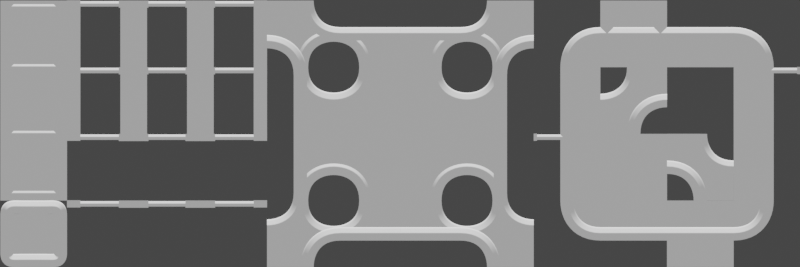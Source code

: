 # Source: wall_bg_tiles.blend  (saved by Blender 3.3.6; exported with 4.5.12 LTS)
import bpy
from mathutils import Matrix  # noqa: F401  (used for matrix-valued properties, if any)

bpy.ops.wm.read_factory_settings(use_empty=True)
scene = bpy.context.scene
scene.name = 'Scene'

# ---- collections
col_collection = bpy.data.collections.new('Collection'); scene.collection.children.link(col_collection)
col_collection_2 = bpy.data.collections.new('Collection 2'); scene.collection.children.link(col_collection_2)
col_collection_2_001 = bpy.data.collections.new('Collection 2.001'); scene.collection.children.link(col_collection_2_001)

# ---- images (referenced by path relative to the original .blend; pixels are not part of the script)
import os
ASSET_DIR = os.environ.get("B2B_ASSET_DIR", "")  # directory of the original .blend (textures are referenced by path, not embedded)
HERE = os.path.dirname(os.path.abspath(__file__))  # packed textures are extracted next to this script under _unpacked/

def load_image(name, relpath, width, height, colorspace="sRGB"):
    """Load a texture the original file referenced (path relative to the .blend, or extracted next to this script)."""
    p = next((c for c in (os.path.join(HERE, relpath), os.path.join(ASSET_DIR, relpath)) if relpath and os.path.exists(c)), "")
    if p:
        img = bpy.data.images.load(p, check_existing=True)
        img.name = name
    else:  # same state as the original file: an image datablock whose file is absent (Cycles renders it pink)
        img = bpy.data.images.new(name, width, height)
        img.source = "FILE"
        img.filepath = "//" + (relpath or name)
    img.colorspace_settings.name = colorspace
    return img
img_uv_grid = load_image('uv GRID', '', 1024, 1024, 'sRGB')

# ---- materials (node trees are filled in below, after node groups)
mat_color_grid = bpy.data.materials.new('Color grid')
mat_color_grid.use_transparent_shadow = False

# ---- material node trees
mat_color_grid.use_nodes = True; mat_color_grid.node_tree.nodes.clear()
_N = mat_color_grid.node_tree.nodes; _L = mat_color_grid.node_tree.links
n0 = _N.new('ShaderNodeOutputMaterial'); n0.name = 'Material Output'; n0.location = (640, 300)
n1 = _N.new('ShaderNodeEmission'); n1.name = 'Emission'; n1.location = (376, 231)
n2 = _N.new('ShaderNodeTexImage'); n2.name = 'Image Texture'; n2.location = (-1015, 19)
n2.image = img_uv_grid
n3 = _N.new('ShaderNodeNewGeometry'); n3.name = 'Geometry.001'; n3.location = (-377, -145)
n3.hide = True
n4 = _N.new('ShaderNodeNormal'); n4.name = 'Normal.001'; n4.location = (-351, -188)
n4.hide = True
n5 = _N.new('ShaderNodeNewGeometry'); n5.name = 'Geometry'; n5.location = (-436, 90)
n5.hide = True
n6 = _N.new('ShaderNodeNormal'); n6.name = 'Normal'; n6.location = (-424, 36)
n6.hide = True
n7 = _N.new('ShaderNodeMix'); n7.name = 'Mix'; n7.location = (-63, 161)
n7.data_type = 'RGBA'
n7.blend_type = 'LINEAR_LIGHT'
n7.inputs[7].default_value = (1.0, 1.0, 1.0, 1.0)
n8 = _N.new('ShaderNodeMix'); n8.name = 'Mix.001'; n8.location = (-170, -31)
n8.data_type = 'RGBA'
n8.inputs[6].default_value = (0.0, 0.0, 0.0, 1.0)
n8.inputs[7].default_value = (0.5257, 0.5257, 0.5257, 1.0)
n9 = _N.new('ShaderNodeMix'); n9.name = 'Mix.002'; n9.location = (157, 227)
n9.data_type = 'RGBA'
n9.blend_type = 'LIGHTEN'
n9.inputs[0].default_value = 1.0
n9.inputs[7].default_value = (0.3573, 0.3573, 0.3573, 1.0)
_L.new(n1.outputs[0], n0.inputs[0])
_L.new(n5.outputs[1], n6.inputs[0])
_L.new(n3.outputs[1], n4.inputs[0])
_L.new(n6.outputs[1], n7.inputs[0])
_L.new(n4.outputs[1], n8.inputs[0])
_L.new(n8.outputs[2], n7.inputs[6])
_L.new(n9.outputs[2], n1.inputs[0])
_L.new(n7.outputs[2], n9.inputs[6])
n0.is_active_output = True

# ---- world
world_world = bpy.data.worlds.new('World'); scene.world = world_world
world_world.use_nodes = True; world_world.node_tree.nodes.clear()
_N = world_world.node_tree.nodes; _L = world_world.node_tree.links
n0 = _N.new('ShaderNodeOutputWorld'); n0.name = 'World Output'; n0.location = (300, 300)
n1 = _N.new('ShaderNodeBackground'); n1.name = 'Background'; n1.location = (10, 300)
n1.inputs[0].default_value = (0.05088, 0.05088, 0.05088, 1.0)
_L.new(n1.outputs[0], n0.inputs[0])
n0.is_active_output = True
world_world.color = (0.05088, 0.05088, 0.05088)
world_world.use_sun_shadow = False
world_world.sun_shadow_jitter_overblur = 0.0

# ---- cameras
cam_camera = bpy.data.cameras.new('Camera')
cam_camera.type = 'ORTHO'
cam_camera.ortho_scale = 24.0

# ---- meshes
me_plane = bpy.data.meshes.new('Plane')
me_plane.from_pydata([(9.256e-30, -2.118e-22, 0.0), (-8.742e-08, 2.0, 0.0), (8.742e-08, 3.821e-15, 2.0), (0.0, 2.0, 2.0)], [], [(0, 1, 3, 2)])
_uv = me_plane.uv_layers.new(name='UVMap')
_uv.uv.foreach_set('vector', [0.0, 0.0, 1.0, 0.0, 1.0, 1.0, 0.0, 1.0])
me_plane.update()
me_plane_004 = bpy.data.meshes.new('Plane.004')
me_plane_004.from_pydata([(2.0, 0.0, 0.0), (2.0, -2.0, 0.0), (2.0, 0.0, 2.0), (2.0, -2.0, 2.0)], [], [(0, 1, 3, 2)])
_uv = me_plane_004.uv_layers.new(name='UVMap')
_uv.uv.foreach_set('vector', [0.0, 0.0, 1.0, 0.0, 1.0, 1.0, 0.0, 1.0])
me_plane_004.update()
me_plane_005 = bpy.data.meshes.new('Plane.005')
me_plane_005.from_pydata([(2.0, 0.0, 0.0), (2.0, -2.0, 0.0), (2.0, 0.0, 2.0), (2.0, -2.0, 2.0)], [], [(0, 1, 3, 2)])
_uv = me_plane_005.uv_layers.new(name='UVMap')
_uv.uv.foreach_set('vector', [0.0, 0.0, 1.0, 0.0, 1.0, 1.0, 0.0, 1.0])
me_plane_005.update()
me_plane_008 = bpy.data.meshes.new('Plane.008')
me_plane_008.from_pydata([(2.0, 0.0, 0.0), (2.0, -2.0, 0.0), (2.0, 0.0, 2.0), (2.0, -2.0, 2.0), (2.0, 2.0, 0.0), (2.0, 2.0, 2.0), (2.0, 0.0, -2.0), (2.0, -2.0, -2.0), (2.0, 2.0, -2.0), (2.0, 4.0, 0.0), (2.0, 6.0, 0.0), (2.0, 4.0, 2.0), (2.0, 6.0, 2.0), (2.0, 4.0, -2.0), (2.0, 6.0, -2.0), (2.0, 0.0, -4.0), (2.0, -2.0, -4.0), (2.0, 0.0, -6.0), (2.0, -2.0, -6.0), (2.0, 2.0, -4.0), (2.0, 2.0, -6.0), (2.0, 4.0, -4.0), (2.0, 6.0, -4.0), (2.0, 4.0, -6.0), (2.0, 6.0, -6.0)], [], [(0, 1, 3, 2), (0, 2, 5, 4), (0, 6, 7, 1), (0, 4, 8, 6), (9, 11, 12, 10), (9, 4, 5, 11), (9, 10, 14, 13), (15, 17, 18, 16), (15, 19, 20, 17), (15, 16, 7, 6), (15, 6, 8, 19), (21, 22, 24, 23), (21, 23, 20, 19), (21, 13, 14, 22), (21, 19, 8, 13)])
_uv = me_plane_008.uv_layers.new(name='UVMap')
_uv.uv.foreach_set('vector', [0.0, 0.0, 1.0, 0.0, 1.0, 1.0, 0.0, 1.0, 0.0, 0.0, 0.0, 1.0, 1.0, 1.0, 1.0, 0.0, 0.0, 0.0, 0.0, 1.0, 1.0, 1.0, 1.0, 0.0, 0.0, 0.0, 1.0, 0.0, 1.0, 1.0, 0.0, 1.0, 0.0, 0.0, 0.0, 1.0, 1.0, 1.0, 1.0, 0.0, 0.0, 0.0, 1.0, 0.0, 1.0, 1.0, 0.0, 1.0, 0.0, 0.0, 1.0, 0.0, 1.0, 1.0, 0.0, 1.0, 0.0, 0.0, 0.0, 1.0, 1.0, 1.0, 1.0, 0.0, 0.0, 0.0, 1.0, 0.0, 1.0, 1.0, 0.0, 1.0, 0.0, 0.0, 1.0, 0.0, 1.0, 1.0, 0.0, 1.0, 0.0, 0.0, 0.0, 1.0, 1.0, 1.0, 1.0, 0.0, 0.0, 0.0, 1.0, 0.0, 1.0, 1.0, 0.0, 1.0, 0.0, 0.0, 0.0, 1.0, 1.0, 1.0, 1.0, 0.0, 0.0, 0.0, 0.0, 1.0, 1.0, 1.0, 1.0, 0.0, 0.0, 0.0, 1.0, 0.0, 1.0, 1.0, 0.0, 1.0])
me_plane_008.update()
me_cube_001 = bpy.data.meshes.new('Cube.001')
me_cube_001.from_pydata([(0.8, -2.0, 0.0), (0.8, -2.0, 0.216), (0.8, -1.595, 0.0), (0.8, -1.595, 0.216), (1.2, -2.0, 0.0), (1.2, -2.0, 0.216), (1.2, -1.595, 0.0), (1.2, -1.595, 0.216)], [], [(0, 1, 3, 2), (2, 3, 7, 6), (6, 7, 5, 4), (4, 5, 1, 0), (2, 6, 4, 0), (7, 3, 1, 5)])
_uv = me_cube_001.uv_layers.new(name='UVMap')
_uv.uv.foreach_set('vector', [0.375, 0.0, 0.625, 0.0, 0.625, 0.25, 0.375, 0.25, 0.375, 0.25, 0.625, 0.25, 0.625, 0.5, 0.375, 0.5, 0.375, 0.5, 0.625, 0.5, 0.625, 0.75, 0.375, 0.75, 0.375, 0.75, 0.625, 0.75, 0.625, 1.0, 0.375, 1.0, 0.125, 0.5, 0.375, 0.5, 0.375, 0.75, 0.125, 0.75, 0.625, 0.5, 0.875, 0.5, 0.875, 0.75, 0.625, 0.75])
me_cube_001.update()
me_cube_002 = bpy.data.meshes.new('Cube.002')
me_cube_002.from_pydata([(0.8, -2.2, 0.0), (0.8, -2.2, 0.216), (0.8, -1.795, 0.0), (0.8, -1.795, 0.216), (1.2, -2.2, 0.0), (1.2, -2.2, 0.216), (1.2, -1.795, 0.0), (1.2, -1.795, 0.216)], [], [(0, 1, 3, 2), (2, 3, 7, 6), (6, 7, 5, 4), (4, 5, 1, 0), (2, 6, 4, 0), (7, 3, 1, 5)])
_uv = me_cube_002.uv_layers.new(name='UVMap')
_uv.uv.foreach_set('vector', [0.375, 0.0, 0.625, 0.0, 0.625, 0.25, 0.375, 0.25, 0.375, 0.25, 0.625, 0.25, 0.625, 0.5, 0.375, 0.5, 0.375, 0.5, 0.625, 0.5, 0.625, 0.75, 0.375, 0.75, 0.375, 0.75, 0.625, 0.75, 0.625, 1.0, 0.375, 1.0, 0.125, 0.5, 0.375, 0.5, 0.375, 0.75, 0.125, 0.75, 0.625, 0.5, 0.875, 0.5, 0.875, 0.75, 0.625, 0.75])
me_cube_002.update()
me_cube_003 = bpy.data.meshes.new('Cube.003')
me_cube_003.from_pydata([(0.8, -2.0, 0.0), (0.8, -2.0, 0.216), (0.8, -1.595, 0.0), (0.8, -1.595, 0.216), (1.2, -2.0, 0.0), (1.2, -2.0, 0.216), (1.2, -1.595, 0.0), (1.2, -1.595, 0.216)], [], [(0, 1, 3, 2), (2, 3, 7, 6), (6, 7, 5, 4), (4, 5, 1, 0), (2, 6, 4, 0), (7, 3, 1, 5)])
_uv = me_cube_003.uv_layers.new(name='UVMap')
_uv.uv.foreach_set('vector', [0.375, 0.0, 0.625, 0.0, 0.625, 0.25, 0.375, 0.25, 0.375, 0.25, 0.625, 0.25, 0.625, 0.5, 0.375, 0.5, 0.375, 0.5, 0.625, 0.5, 0.625, 0.75, 0.375, 0.75, 0.375, 0.75, 0.625, 0.75, 0.625, 1.0, 0.375, 1.0, 0.125, 0.5, 0.375, 0.5, 0.375, 0.75, 0.125, 0.75, 0.625, 0.5, 0.875, 0.5, 0.875, 0.75, 0.625, 0.75])
me_cube_003.update()
me_cube_004 = bpy.data.meshes.new('Cube.004')
me_cube_004.from_pydata([(0.8, -2.0, 0.0), (0.8, -2.0, 0.216), (0.8, -1.595, 0.0), (0.8, -1.595, 0.216), (1.2, -2.0, 0.0), (1.2, -2.0, 0.216), (1.2, -1.595, 0.0), (1.2, -1.595, 0.216)], [], [(0, 1, 3, 2), (2, 3, 7, 6), (6, 7, 5, 4), (4, 5, 1, 0), (2, 6, 4, 0), (7, 3, 1, 5)])
_uv = me_cube_004.uv_layers.new(name='UVMap')
_uv.uv.foreach_set('vector', [0.375, 0.0, 0.625, 0.0, 0.625, 0.25, 0.375, 0.25, 0.375, 0.25, 0.625, 0.25, 0.625, 0.5, 0.375, 0.5, 0.375, 0.5, 0.625, 0.5, 0.625, 0.75, 0.375, 0.75, 0.375, 0.75, 0.625, 0.75, 0.625, 1.0, 0.375, 1.0, 0.125, 0.5, 0.375, 0.5, 0.375, 0.75, 0.125, 0.75, 0.625, 0.5, 0.875, 0.5, 0.875, 0.75, 0.625, 0.75])
me_cube_004.update()
me_cube_005 = bpy.data.meshes.new('Cube.005')
me_cube_005.from_pydata([(0.8, -2.0, 0.0), (0.8, -2.0, 0.216), (0.8, -1.595, 0.0), (0.8, -1.595, 0.216), (1.2, -2.0, 0.0), (1.2, -2.0, 0.216), (1.2, -1.595, 0.0), (1.2, -1.595, 0.216)], [], [(0, 1, 3, 2), (2, 3, 7, 6), (6, 7, 5, 4), (4, 5, 1, 0), (2, 6, 4, 0), (7, 3, 1, 5)])
_uv = me_cube_005.uv_layers.new(name='UVMap')
_uv.uv.foreach_set('vector', [0.375, 0.0, 0.625, 0.0, 0.625, 0.25, 0.375, 0.25, 0.375, 0.25, 0.625, 0.25, 0.625, 0.5, 0.375, 0.5, 0.375, 0.5, 0.625, 0.5, 0.625, 0.75, 0.375, 0.75, 0.375, 0.75, 0.625, 0.75, 0.625, 1.0, 0.375, 1.0, 0.125, 0.5, 0.375, 0.5, 0.375, 0.75, 0.125, 0.75, 0.625, 0.5, 0.875, 0.5, 0.875, 0.75, 0.625, 0.75])
me_cube_005.update()
me_cube_006 = bpy.data.meshes.new('Cube.006')
me_cube_006.from_pydata([(0.8, -2.0, 0.0), (0.8, -2.0, 0.216), (0.8, -1.595, 0.0), (0.8, -1.595, 0.216), (1.2, -2.0, 0.0), (1.2, -2.0, 0.216), (1.2, -1.595, 0.0), (1.2, -1.595, 0.216)], [], [(0, 1, 3, 2), (2, 3, 7, 6), (6, 7, 5, 4), (4, 5, 1, 0), (2, 6, 4, 0), (7, 3, 1, 5)])
_uv = me_cube_006.uv_layers.new(name='UVMap')
_uv.uv.foreach_set('vector', [0.375, 0.0, 0.625, 0.0, 0.625, 0.25, 0.375, 0.25, 0.375, 0.25, 0.625, 0.25, 0.625, 0.5, 0.375, 0.5, 0.375, 0.5, 0.625, 0.5, 0.625, 0.75, 0.375, 0.75, 0.375, 0.75, 0.625, 0.75, 0.625, 1.0, 0.375, 1.0, 0.125, 0.5, 0.375, 0.5, 0.375, 0.75, 0.125, 0.75, 0.625, 0.5, 0.875, 0.5, 0.875, 0.75, 0.625, 0.75])
me_cube_006.update()
me_cube_007 = bpy.data.meshes.new('Cube.007')
me_cube_007.from_pydata([(0.8, -2.0, 0.0), (0.8, -2.0, 0.216), (0.8, -1.595, 0.0), (0.8, -1.595, 0.216), (1.2, -2.0, 0.0), (1.2, -2.0, 0.216), (1.2, -1.595, 0.0), (1.2, -1.595, 0.216)], [], [(0, 1, 3, 2), (2, 3, 7, 6), (6, 7, 5, 4), (4, 5, 1, 0), (2, 6, 4, 0), (7, 3, 1, 5)])
_uv = me_cube_007.uv_layers.new(name='UVMap')
_uv.uv.foreach_set('vector', [0.375, 0.0, 0.625, 0.0, 0.625, 0.25, 0.375, 0.25, 0.375, 0.25, 0.625, 0.25, 0.625, 0.5, 0.375, 0.5, 0.375, 0.5, 0.625, 0.5, 0.625, 0.75, 0.375, 0.75, 0.375, 0.75, 0.625, 0.75, 0.625, 1.0, 0.375, 1.0, 0.125, 0.5, 0.375, 0.5, 0.375, 0.75, 0.125, 0.75, 0.625, 0.5, 0.875, 0.5, 0.875, 0.75, 0.625, 0.75])
me_cube_007.update()
me_cube_008 = bpy.data.meshes.new('Cube.008')
me_cube_008.from_pydata([(0.8, -3.0, -0.008), (0.8, -3.0, 0.208), (0.8, -2.8, 0.0), (0.8, -2.8, 0.216), (1.2, -3.0, -0.008), (1.2, -3.0, 0.208), (1.2, -2.8, 0.0), (1.2, -2.8, 0.216)], [], [(0, 1, 3, 2), (2, 3, 7, 6), (6, 7, 5, 4), (4, 5, 1, 0), (2, 6, 4, 0), (7, 3, 1, 5)])
_uv = me_cube_008.uv_layers.new(name='UVMap')
_uv.uv.foreach_set('vector', [0.375, 0.0, 0.625, 0.0, 0.625, 0.25, 0.375, 0.25, 0.375, 0.25, 0.625, 0.25, 0.625, 0.5, 0.375, 0.5, 0.375, 0.5, 0.625, 0.5, 0.625, 0.75, 0.375, 0.75, 0.375, 0.75, 0.625, 0.75, 0.625, 1.0, 0.375, 1.0, 0.125, 0.5, 0.375, 0.5, 0.375, 0.75, 0.125, 0.75, 0.625, 0.5, 0.875, 0.5, 0.875, 0.75, 0.625, 0.75])
me_cube_008.update()
me_plane_002 = bpy.data.meshes.new('Plane.002')
me_plane_002.from_pydata([(9.256e-30, -2.118e-22, 0.0), (-8.742e-08, 2.0, 0.0), (8.742e-08, 3.821e-15, 2.0), (0.0, 2.0, 2.0)], [], [(0, 1, 3, 2)])
_uv = me_plane_002.uv_layers.new(name='UVMap')
_uv.uv.foreach_set('vector', [0.0, 0.0, 1.0, 0.0, 1.0, 1.0, 0.0, 1.0])
me_plane_002.update()
me_plane_003 = bpy.data.meshes.new('Plane.003')
me_plane_003.from_pydata([(0.9972, 0.4, 0.4), (0.9972, 1.6, 0.4), (0.9972, 0.4, 1.6), (0.9972, 1.6, 1.6), (1.003, 0.4993, 1.501), (1.003, 0.4993, 0.4993), (1.003, 1.501, 0.4993), (1.003, 1.501, 1.501)], [], [(5, 6, 7, 4), (5, 4, 2, 0), (6, 5, 0, 1), (7, 6, 1, 3), (4, 7, 3, 2)])
_uv = me_plane_003.uv_layers.new(name='UVMap')
_uv.uv.foreach_set('vector', [0.08277, 0.08277, 0.9172, 0.08277, 0.9172, 0.9172, 0.08277, 0.9172, 0.08277, 0.08277, 0.08277, 0.9172, 0.0, 1.0, 0.0, 0.0, 0.9172, 0.08277, 0.08277, 0.08277, 0.0, 0.0, 1.0, 0.0, 0.9172, 0.9172, 0.9172, 0.08277, 1.0, 0.0, 1.0, 1.0, 0.08277, 0.9172, 0.9172, 0.9172, 1.0, 1.0, 0.0, 1.0])
me_plane_003.update()
me_plane_010 = bpy.data.meshes.new('Plane.010')
me_plane_010.from_pydata([(2.0, 0.0, 0.0), (2.0, -2.0, 0.0), (2.0, 0.0, 2.0), (2.0, -2.0, 2.0)], [], [(0, 1, 3, 2)])
_uv = me_plane_010.uv_layers.new(name='UVMap')
_uv.uv.foreach_set('vector', [0.0, 0.0, 1.0, 0.0, 1.0, 1.0, 0.0, 1.0])
me_plane_010.update()
me_plane_012 = bpy.data.meshes.new('Plane.012')
me_plane_012.from_pydata([(2.0, 0.0, 0.0), (2.0, 2.0, 0.0), (2.0, 0.0, -2.0), (2.0, 2.0, -2.0), (2.0, 4.0, 0.0), (2.0, 4.0, -2.0), (2.0, 0.0, -4.0), (2.0, 2.0, -4.0), (2.0, 4.0, -4.0), (2.0, 0.0, -5.0), (2.0, 2.0, -5.0), (2.0, 4.0, -5.0), (2.0, 5.0, 0.0), (2.0, 5.0, -2.0), (2.0, 5.0, -4.0), (2.0, 4.679, -4.679), (2.0, -1.0, 0.0), (2.0, -1.0, -2.0), (2.0, -1.0, -4.0), (2.0, -0.6794, -4.679), (2.0, 0.0, 1.0), (2.0, 2.0, 1.0), (2.0, 4.0, 1.0), (2.0, 4.679, 0.6794), (2.0, -0.6794, 0.6794), (2.0, 3.6, -3.0), (2.0, 3.0, -2.4), (2.0, 3.999, -2.998), (2.0, 2.999, -1.998), (2.0, 2.4, -3.0), (2.0, 3.0, -3.6), (2.0, 1.999, -2.998), (2.0, 2.999, -3.998), (2.0, 3.999, -3.998), (2.0, 1.999, -1.998), (2.0, 0.0, -2.0), (2.0, 2.0, 0.0), (2.0, 2.0, -1.0), (2.0, 1.0, -2.0), (2.0, 1.6, -1.0), (2.0, 1.02, -1.59), (2.0, 0.0, -1.0), (2.0, 1.0, 0.0), (2.0, 0.4, -1.0), (2.0, 1.0, -0.4), (2.0, 1.3, -0.7), (2.0, 0.7, -1.3), (2.0, 3.3, -3.3), (2.0, 2.7, -2.7), (2.0, 2.475, -2.925), (2.0, 2.55, -2.85), (2.0, 2.625, -2.775), (2.0, 3.225, -3.375), (2.0, 3.15, -3.45), (2.0, 3.075, -3.525), (2.0, 3.249, -3.998), (2.0, 3.499, -3.998), (2.0, 3.749, -3.998), (2.0, 1.999, -2.248), (2.0, 1.999, -2.498), (2.0, 1.999, -2.748), (2.0, 3.525, -3.075), (2.0, 3.45, -3.15), (2.0, 3.375, -3.225), (2.0, 2.775, -2.625), (2.0, 2.85, -2.55), (2.0, 2.925, -2.475), (2.0, 3.999, -3.748), (2.0, 3.999, -3.498), (2.0, 3.999, -3.248), (2.0, 2.749, -1.998), (2.0, 2.499, -1.998), (2.0, 2.249, -1.998), (2.0, 3.0, -2.32), (2.0, 3.0, -2.239), (2.0, 3.0, -2.159), (2.0, 2.999, -2.079), (2.0, 2.079, -2.999), (2.0, 2.159, -2.999), (2.0, 2.24, -2.999), (2.0, 2.32, -3.0), (2.0, 2.56, -2.56), (2.0, 2.42, -2.419), (2.0, 2.28, -2.279), (2.0, 2.139, -2.139), (2.0, 2.5, -2.67), (2.0, 2.375, -2.564), (2.0, 2.25, -2.459), (2.0, 2.124, -2.354), (2.0, 2.44, -2.78), (2.0, 2.33, -2.709), (2.0, 2.22, -2.639), (2.0, 2.109, -2.569), (2.0, 2.38, -2.89), (2.0, 2.285, -2.854), (2.0, 2.189, -2.819), (2.0, 2.094, -2.784), (2.0, 2.89, -2.38), (2.0, 2.855, -2.284), (2.0, 2.819, -2.189), (2.0, 2.784, -2.094), (2.0, 2.78, -2.44), (2.0, 2.71, -2.329), (2.0, 2.64, -2.219), (2.0, 2.569, -2.109), (2.0, 2.67, -2.5), (2.0, 2.565, -2.374), (2.0, 2.46, -2.249), (2.0, 2.354, -2.124), (2.0, 4.75, 0.0), (2.0, 4.5, 0.0), (2.0, 4.25, 0.0), (2.0, 4.75, -4.0), (2.0, 4.5, -4.0), (2.0, 4.25, -4.0), (2.0, 4.51, -4.76), (2.0, 4.34, -4.84), (2.0, 4.17, -4.92), (2.0, 4.25, -2.0), (2.0, 4.5, -2.0), (2.0, 4.75, -2.0), (2.0, 4.17, 0.9198), (2.0, 4.34, 0.8397), (2.0, 4.51, 0.7595), (2.0, 2.0, 0.75), (2.0, 2.0, 0.5), (2.0, 2.0, 0.25), (2.0, 4.76, 0.5095), (2.0, 4.84, 0.3397), (2.0, 4.92, 0.1698), (2.0, 0.0, 0.25), (2.0, 0.0, 0.5), (2.0, 0.0, 0.75), (2.0, 4.0, 0.25), (2.0, 4.0, 0.5), (2.0, 4.0, 0.75), (2.0, -0.9198, 0.1698), (2.0, -0.8397, 0.3397), (2.0, -0.7595, 0.5095), (2.0, 4.19, 0.6899), (2.0, 4.21, 0.4599), (2.0, 4.23, 0.23), (2.0, 4.38, 0.6298), (2.0, 4.42, 0.4198), (2.0, 4.46, 0.2099), (2.0, 4.57, 0.5696), (2.0, 4.63, 0.3798), (2.0, 4.69, 0.1899)], [], [(36, 45, 44, 42), (6, 2, 3, 7), (8, 11, 10, 7), (6, 7, 10, 9), (112, 14, 15, 115), (112, 120, 13, 14), (109, 12, 13, 120), (6, 9, 19, 18), (6, 18, 17, 2), (0, 2, 17, 16), (132, 138, 24, 20), (145, 123, 23, 127), (135, 124, 21, 22), (132, 20, 21, 124), (108, 84, 34, 72), (54, 30, 29, 49), (69, 61, 25, 27), (45, 39, 40, 46), (43, 46, 35, 41), (44, 45, 46, 43), (45, 36, 37, 39), (35, 46, 40, 38), (63, 47, 48, 64), (54, 55, 32, 30), (93, 49, 29, 80), (81, 48, 51, 85), (85, 51, 50, 89), (89, 50, 49, 93), (47, 33, 57, 52), (52, 57, 56, 53), (53, 56, 55, 54), (47, 52, 51, 48), (52, 53, 50, 51), (53, 54, 49, 50), (25, 61, 66, 26), (61, 62, 65, 66), (62, 63, 64, 65), (33, 47, 63, 67), (67, 63, 62, 68), (68, 62, 61, 69), (76, 100, 70, 28), (100, 104, 71, 70), (104, 108, 72, 71), (65, 64, 105, 101), (101, 105, 106, 102), (102, 106, 107, 103), (103, 107, 108, 104), (66, 65, 101, 97), (97, 101, 102, 98), (98, 102, 103, 99), (99, 103, 104, 100), (26, 66, 97, 73), (73, 97, 98, 74), (74, 98, 99, 75), (75, 99, 100, 76), (59, 92, 96, 60), (92, 91, 95, 96), (91, 90, 94, 95), (90, 89, 93, 94), (58, 88, 92, 59), (88, 87, 91, 92), (87, 86, 90, 91), (86, 85, 89, 90), (34, 84, 88, 58), (84, 83, 87, 88), (83, 82, 86, 87), (82, 81, 85, 86), (60, 96, 77, 31), (96, 95, 78, 77), (95, 94, 79, 78), (94, 93, 80, 79), (64, 48, 81, 105), (105, 81, 82, 106), (106, 82, 83, 107), (107, 83, 84, 108), (135, 22, 121, 139), (139, 121, 122, 142), (142, 122, 123, 145), (4, 111, 118, 5), (111, 110, 119, 118), (110, 109, 120, 119), (8, 5, 118, 114), (114, 118, 119, 113), (113, 119, 120, 112), (8, 114, 117, 11), (114, 113, 116, 117), (113, 112, 115, 116), (110, 144, 147, 109), (144, 143, 146, 147), (143, 142, 145, 146), (111, 141, 144, 110), (141, 140, 143, 144), (140, 139, 142, 143), (4, 133, 141, 111), (133, 134, 140, 141), (134, 135, 139, 140), (0, 130, 126, 1), (130, 131, 125, 126), (131, 132, 124, 125), (4, 1, 126, 133), (133, 126, 125, 134), (134, 125, 124, 135), (109, 147, 129, 12), (147, 146, 128, 129), (146, 145, 127, 128), (0, 16, 136, 130), (130, 136, 137, 131), (131, 137, 138, 132)])
_uv = me_plane_012.uv_layers.new(name='UVMap')
_uv.uv.foreach_set('vector', [1.0, 1.0, 0.65, 0.65, 0.5, 0.8, 0.5, 1.0, 0.0, 0.0, 0.0, 1.0, 1.0, 1.0, 1.0, 0.0, 1.0, 1.0, 1.0, 0.5, 0.0, 0.5, 0.0, 1.0, 0.0, 1.0, 1.0, 1.0, 1.0, 0.5, 0.0, 0.5, 0.375, 1.0, 0.5, 1.0, 0.5, 0.5, 0.375, 0.5, 0.375, 0.0, 0.375, 1.0, 0.5, 1.0, 0.5, 0.0, 0.375, 0.0, 0.5, 0.0, 0.5, 1.0, 0.375, 1.0, 0.5, 0.5, 0.5, 1.0, 1.0, 1.0, 1.0, 0.5, 1.0, 0.0, 0.5, 0.0, 0.5, 1.0, 1.0, 1.0, 1.0, 1.0, 1.0, -4.657e-10, 0.5, -4.657e-10, 0.5, 1.0, 1.0, 0.375, 0.5, 0.375, 0.5, 0.5, 1.0, 0.5, 0.375, 0.375, 0.375, 0.5, 0.5, 0.5, 0.5, 0.375, 0.0, 0.375, 1.0, 0.375, 1.0, 0.5, 0.0, 0.5, 0.0, 0.375, 0.0, 0.5, 1.0, 0.5, 1.0, 0.375, 0.1776, 0.9373, 0.07008, 0.9298, 0.0, 1.0, 0.125, 1.0, 0.5379, 0.2367, 0.5004, 0.1992, 0.2004, 0.4992, 0.2379, 0.5367, 1.0, 0.375, 0.7629, 0.4617, 0.8004, 0.4992, 1.0, 0.5, 0.65, 0.65, 0.8, 0.5, 0.51, 0.205, 0.35, 0.35, 0.2, 0.5, 0.35, 0.35, 0.0, 0.0, 0.0, 0.5, 0.5, 0.8, 0.65, 0.65, 0.35, 0.35, 0.2, 0.5, 0.65, 0.65, 1.0, 1.0, 1.0, 0.5, 0.8, 0.5, 0.0, 0.0, 0.35, 0.35, 0.51, 0.205, 0.5, 0.0, 0.6879, 0.3867, 0.6504, 0.3492, 0.3504, 0.6492, 0.3879, 0.6867, 0.5379, 0.2367, 0.625, 0.0, 0.5, 0.0, 0.5004, 0.1992, 0.1903, 0.5543, 0.2379, 0.5367, 0.2004, 0.4992, 0.1603, 0.4993, 0.2803, 0.7193, 0.3504, 0.6492, 0.3129, 0.6117, 0.2503, 0.6643, 0.2503, 0.6643, 0.3129, 0.6117, 0.2754, 0.5742, 0.2203, 0.6093, 0.2203, 0.6093, 0.2754, 0.5742, 0.2379, 0.5367, 0.1903, 0.5543, 0.6504, 0.3492, 1.0, 0.0, 0.875, 0.0, 0.6129, 0.3117, 0.6129, 0.3117, 0.875, 0.0, 0.75, 0.0, 0.5754, 0.2742, 0.5754, 0.2742, 0.75, 0.0, 0.625, 0.0, 0.5379, 0.2367, 0.6504, 0.3492, 0.6129, 0.3117, 0.3129, 0.6117, 0.3504, 0.6492, 0.6129, 0.3117, 0.5754, 0.2742, 0.2754, 0.5742, 0.3129, 0.6117, 0.5754, 0.2742, 0.5379, 0.2367, 0.2379, 0.5367, 0.2754, 0.5742, 0.8004, 0.4992, 0.7629, 0.4617, 0.4629, 0.7617, 0.5004, 0.7992, 0.7629, 0.4617, 0.7254, 0.4242, 0.4254, 0.7242, 0.4629, 0.7617, 0.7254, 0.4242, 0.6879, 0.3867, 0.3879, 0.6867, 0.4254, 0.7242, 1.0, 0.0, 0.6504, 0.3492, 0.6879, 0.3867, 1.0, 0.125, 1.0, 0.125, 0.6879, 0.3867, 0.7254, 0.4242, 1.0, 0.25, 1.0, 0.25, 0.7254, 0.4242, 0.7629, 0.4617, 1.0, 0.375, 0.5001, 0.9598, 0.3926, 0.9523, 0.375, 1.0, 0.5, 1.0, 0.3926, 0.9523, 0.2851, 0.9448, 0.25, 1.0, 0.375, 1.0, 0.2851, 0.9448, 0.1776, 0.9373, 0.125, 1.0, 0.25, 1.0, 0.4254, 0.7242, 0.3879, 0.6867, 0.3353, 0.7493, 0.3903, 0.7793, 0.3903, 0.7793, 0.3353, 0.7493, 0.2827, 0.812, 0.3552, 0.8345, 0.3552, 0.8345, 0.2827, 0.812, 0.2302, 0.8747, 0.3202, 0.8897, 0.3202, 0.8897, 0.2302, 0.8747, 0.1776, 0.9373, 0.2851, 0.9448, 0.4629, 0.7617, 0.4254, 0.7242, 0.3903, 0.7793, 0.4453, 0.8093, 0.4453, 0.8093, 0.3903, 0.7793, 0.3552, 0.8345, 0.4278, 0.857, 0.4278, 0.857, 0.3552, 0.8345, 0.3202, 0.8897, 0.4102, 0.9047, 0.4102, 0.9047, 0.3202, 0.8897, 0.2851, 0.9448, 0.3926, 0.9523, 0.5004, 0.7992, 0.4629, 0.7617, 0.4453, 0.8093, 0.5003, 0.8393, 0.5003, 0.8393, 0.4453, 0.8093, 0.4278, 0.857, 0.5002, 0.8795, 0.5002, 0.8795, 0.4278, 0.857, 0.4102, 0.9047, 0.5002, 0.9197, 0.5002, 0.9197, 0.4102, 0.9047, 0.3926, 0.9523, 0.5001, 0.9598, 0.0, 0.75, 0.05508, 0.7148, 0.04758, 0.6073, 0.0, 0.625, 0.05508, 0.7148, 0.1102, 0.6797, 0.09517, 0.5897, 0.04758, 0.6073, 0.1102, 0.6797, 0.1652, 0.6445, 0.1427, 0.572, 0.09517, 0.5897, 0.1652, 0.6445, 0.2203, 0.6093, 0.1903, 0.5543, 0.1427, 0.572, 0.0, 0.875, 0.06258, 0.8223, 0.05508, 0.7148, 0.0, 0.75, 0.06258, 0.8223, 0.1252, 0.7697, 0.1102, 0.6797, 0.05508, 0.7148, 0.1252, 0.7697, 0.1877, 0.717, 0.1652, 0.6445, 0.1102, 0.6797, 0.1877, 0.717, 0.2503, 0.6643, 0.2203, 0.6093, 0.1652, 0.6445, 0.0, 1.0, 0.07008, 0.9298, 0.06258, 0.8223, 0.0, 0.875, 0.07008, 0.9298, 0.1402, 0.8597, 0.1252, 0.7697, 0.06258, 0.8223, 0.1402, 0.8597, 0.2102, 0.7895, 0.1877, 0.717, 0.1252, 0.7697, 0.2102, 0.7895, 0.2803, 0.7193, 0.2503, 0.6643, 0.1877, 0.717, 0.0, 0.625, 0.04758, 0.6073, 0.04008, 0.4998, 0.0, 0.5, 0.04758, 0.6073, 0.09517, 0.5897, 0.08017, 0.4997, 0.04008, 0.4998, 0.09517, 0.5897, 0.1427, 0.572, 0.1202, 0.4995, 0.08017, 0.4997, 0.1427, 0.572, 0.1903, 0.5543, 0.1603, 0.4993, 0.1202, 0.4995, 0.3879, 0.6867, 0.3504, 0.6492, 0.2803, 0.7193, 0.3353, 0.7493, 0.3353, 0.7493, 0.2803, 0.7193, 0.2102, 0.7895, 0.2827, 0.812, 0.2827, 0.812, 0.2102, 0.7895, 0.1402, 0.8597, 0.2302, 0.8747, 0.2302, 0.8747, 0.1402, 0.8597, 0.07008, 0.9298, 0.1776, 0.9373, 0.0, 0.375, 0.0, 0.5, 0.125, 0.5, 0.125, 0.375, 0.125, 0.375, 0.125, 0.5, 0.25, 0.5, 0.25, 0.375, 0.25, 0.375, 0.25, 0.5, 0.375, 0.5, 0.375, 0.375, 0.0, 0.0, 0.125, 0.0, 0.125, 1.0, 0.0, 1.0, 0.125, 0.0, 0.25, 0.0, 0.25, 1.0, 0.125, 1.0, 0.25, 0.0, 0.375, 0.0, 0.375, 1.0, 0.25, 1.0, 0.0, 0.0, 0.0, 1.0, 0.125, 1.0, 0.125, 0.0, 0.125, 0.0, 0.125, 1.0, 0.25, 1.0, 0.25, 0.0, 0.25, 0.0, 0.25, 1.0, 0.375, 1.0, 0.375, 0.0, 0.0, 1.0, 0.125, 1.0, 0.125, 0.5, 0.0, 0.5, 0.125, 1.0, 0.25, 1.0, 0.25, 0.5, 0.125, 0.5, 0.25, 1.0, 0.375, 1.0, 0.375, 0.5, 0.25, 0.5, 0.25, 0.0, 0.25, 0.125, 0.375, 0.125, 0.375, 0.0, 0.25, 0.125, 0.25, 0.25, 0.375, 0.25, 0.375, 0.125, 0.25, 0.25, 0.25, 0.375, 0.375, 0.375, 0.375, 0.25, 0.125, 0.0, 0.125, 0.125, 0.25, 0.125, 0.25, 0.0, 0.125, 0.125, 0.125, 0.25, 0.25, 0.25, 0.25, 0.125, 0.125, 0.25, 0.125, 0.375, 0.25, 0.375, 0.25, 0.25, 0.0, 0.0, 0.0, 0.125, 0.125, 0.125, 0.125, 0.0, 0.0, 0.125, 0.0, 0.25, 0.125, 0.25, 0.125, 0.125, 0.0, 0.25, 0.0, 0.375, 0.125, 0.375, 0.125, 0.25, 0.0, 0.0, 0.0, 0.125, 1.0, 0.125, 1.0, 0.0, 0.0, 0.125, 0.0, 0.25, 1.0, 0.25, 1.0, 0.125, 0.0, 0.25, 0.0, 0.375, 1.0, 0.375, 1.0, 0.25, 0.0, 0.0, 1.0, 0.0, 1.0, 0.125, 0.0, 0.125, 0.0, 0.125, 1.0, 0.125, 1.0, 0.25, 0.0, 0.25, 0.0, 0.25, 1.0, 0.25, 1.0, 0.375, 0.0, 0.375, 0.375, 0.0, 0.375, 0.125, 0.5, 0.125, 0.5, 0.0, 0.375, 0.125, 0.375, 0.25, 0.5, 0.25, 0.5, 0.125, 0.375, 0.25, 0.375, 0.375, 0.5, 0.375, 0.5, 0.25, 1.0, 0.0, 0.5, 0.0, 0.5, 0.125, 1.0, 0.125, 1.0, 0.125, 0.5, 0.125, 0.5, 0.25, 1.0, 0.25, 1.0, 0.25, 0.5, 0.25, 0.5, 0.375, 1.0, 0.375])
me_plane_012.materials.append(mat_color_grid)
me_plane_012.update()
me_cube_011 = bpy.data.meshes.new('Cube.011')
me_cube_011.from_pydata([(0.8, 0.2429, 3.055e-07), (0.8, 0.2429, -0.216), (0.8, -0.6477, 2.384e-07), (0.8, -0.6477, -0.216), (1.2, 0.2429, 3.055e-07), (1.2, 0.2429, -0.216), (1.2, -0.6477, 2.384e-07), (1.2, -0.6477, -0.216)], [], [(0, 1, 3, 2), (2, 3, 7, 6), (6, 7, 5, 4), (4, 5, 1, 0), (2, 6, 4, 0), (7, 3, 1, 5)])
_uv = me_cube_011.uv_layers.new(name='UVMap')
_uv.uv.foreach_set('vector', [0.375, 0.0, 0.625, 0.0, 0.625, 0.25, 0.375, 0.25, 0.375, 0.25, 0.625, 0.25, 0.625, 0.5, 0.375, 0.5, 0.375, 0.5, 0.625, 0.5, 0.625, 0.75, 0.375, 0.75, 0.375, 0.75, 0.625, 0.75, 0.625, 1.0, 0.375, 1.0, 0.125, 0.5, 0.375, 0.5, 0.375, 0.75, 0.125, 0.75, 0.625, 0.5, 0.875, 0.5, 0.875, 0.75, 0.625, 0.75])
me_cube_011.materials.append(mat_color_grid)
me_cube_011.update()
me_plane_013 = bpy.data.meshes.new('Plane.013')
me_plane_013.from_pydata([(9.256e-30, -2.118e-22, 0.0), (-8.742e-08, 2.0, 0.0), (8.742e-08, 3.821e-15, 2.0), (0.0, 2.0, 2.0)], [], [(0, 1, 3, 2)])
_uv = me_plane_013.uv_layers.new(name='UVMap')
_uv.uv.foreach_set('vector', [0.0, 0.0, 1.0, 0.0, 1.0, 1.0, 0.0, 1.0])
me_plane_013.materials.append(mat_color_grid)
me_plane_013.update()
me_plane_014 = bpy.data.meshes.new('Plane.014')
me_plane_014.from_pydata([(0.9972, 0.4, 0.4), (0.9972, 1.6, 0.4), (0.9972, 0.4, 1.6), (0.9972, 1.6, 1.6), (1.003, 0.4993, 1.501), (1.003, 0.4993, 0.4993), (1.003, 1.501, 0.4993), (1.003, 1.501, 1.501)], [], [(5, 6, 7, 4), (5, 4, 2, 0), (6, 5, 0, 1), (7, 6, 1, 3), (4, 7, 3, 2)])
_uv = me_plane_014.uv_layers.new(name='UVMap')
_uv.uv.foreach_set('vector', [0.08277, 0.08277, 0.9172, 0.08277, 0.9172, 0.9172, 0.08277, 0.9172, 0.08277, 0.08277, 0.08277, 0.9172, 0.0, 1.0, 0.0, 0.0, 0.9172, 0.08277, 0.08277, 0.08277, 0.0, 0.0, 1.0, 0.0, 0.9172, 0.9172, 0.9172, 0.08277, 1.0, 0.0, 1.0, 1.0, 0.08277, 0.9172, 0.9172, 0.9172, 1.0, 1.0, 0.0, 1.0])
me_plane_014.materials.append(mat_color_grid)
me_plane_014.update()
me_plane_015 = bpy.data.meshes.new('Plane.015')
me_plane_015.from_pydata([(2.0, 0.0, 0.0), (2.0, -2.0, 0.0), (2.0, 0.0, 2.0), (2.0, -2.0, 2.0)], [], [(0, 1, 3, 2)])
_uv = me_plane_015.uv_layers.new(name='UVMap')
_uv.uv.foreach_set('vector', [0.0, 0.0, 1.0, 0.0, 1.0, 1.0, 0.0, 1.0])
me_plane_015.update()
me_plane_016 = bpy.data.meshes.new('Plane.016')
me_plane_016.from_pydata([(2.0, 0.0, 0.0), (2.0, -2.0, 0.0), (2.0, 0.0, 2.0), (2.0, -2.0, 2.0), (2.0, -0.8509, 0.0), (2.0, 0.0, 0.8468), (2.0, -0.8284, 0.2583), (2.0, -0.6706, 0.5927), (2.0, -0.3475, 0.8256), (2.0, -1.126, 0.0), (2.0, 0.0, 1.121), (2.0, -0.8544, 0.7872), (2.0, -0.4168, 1.073), (2.0, -1.097, 0.3204), (2.0, -2.0, 0.5924), (2.0, -1.689, 0.5508), (2.0, 0.0, 1.218), (2.0, -0.6019, 2.0), (2.0, -0.3973, 1.347), (2.0, -0.6038, 1.749), (2.0, -1.232, 0.0), (2.0, -1.347, 0.3182), (2.0, -1.171, 1.122), (2.0, -2.0, 0.9077), (2.0, -1.461, 0.8024), (2.0, -1.0, 2.0), (2.0, -0.8874, 1.436)], [], [(0, 4, 6, 7, 8, 5), (5, 8, 12, 10), (23, 24, 15, 14), (10, 12, 18, 16), (9, 13, 6, 4), (12, 8, 7, 11), (14, 15, 21, 20, 1), (21, 13, 9, 20), (16, 18, 19, 17, 2), (18, 12, 26, 19), (6, 13, 11, 7), (3, 22, 24, 23), (15, 24, 13, 21), (26, 22, 3, 25), (19, 26, 25, 17), (13, 24, 22, 11), (26, 12, 11, 22)])
_uv = me_plane_016.uv_layers.new(name='UVMap')
_uv.uv.foreach_set('vector', [0.0, 0.0, 0.4255, 0.0, 0.4142, 0.1292, 0.3353, 0.2963, 0.1737, 0.4128, 0.0, 0.4234, 0.0, 0.4234, 0.1737, 0.4128, 0.2084, 0.5363, 0.0, 0.5604, 1.0, 0.4538, 0.7305, 0.4012, 0.8444, 0.2754, 1.0, 0.2962, 0.0, 0.5604, 0.2084, 0.5363, 0.1986, 0.6733, 0.0, 0.6092, 0.5628, 0.0, 0.5487, 0.1602, 0.4142, 0.1292, 0.4255, 0.0, 0.2084, 0.5363, 0.1737, 0.4128, 0.3353, 0.2963, 0.4272, 0.3936, 1.0, 0.2962, 0.8444, 0.2754, 0.6737, 0.1591, 0.6161, 0.0, 1.0, 0.0, 0.6737, 0.1591, 0.5487, 0.1602, 0.5628, 0.0, 0.6161, 0.0, 0.0, 0.6092, 0.1986, 0.6733, 0.3019, 0.8744, 0.301, 1.0, 0.0, 1.0, 0.1986, 0.6733, 0.2084, 0.5363, 0.4437, 0.7178, 0.3019, 0.8744, 0.4142, 0.1292, 0.5487, 0.1602, 0.4272, 0.3936, 0.3353, 0.2963, 1.0, 1.0, 0.5855, 0.5612, 0.7305, 0.4012, 1.0, 0.4538, 0.8444, 0.2754, 0.7305, 0.4012, 0.5487, 0.1602, 0.6737, 0.1591, 0.4437, 0.7178, 0.5855, 0.5612, 1.0, 1.0, 0.6505, 1.0, 0.3019, 0.8744, 0.4437, 0.7178, 0.6505, 1.0, 0.301, 1.0, 0.5487, 0.1602, 0.7305, 0.4012, 0.5855, 0.5612, 0.4272, 0.3936, 0.4437, 0.7178, 0.2084, 0.5363, 0.4272, 0.3936, 0.5855, 0.5612])
me_plane_016.update()
me_plane_017 = bpy.data.meshes.new('Plane.017')
me_plane_017.from_pydata([], [], [])
_uv = me_plane_017.uv_layers.new(name='UVMap')
_uv.uv.foreach_set('vector', [])
me_plane_017.materials.append(mat_color_grid)
me_plane_017.update()
me_plane_019 = bpy.data.meshes.new('Plane.019')
me_plane_019.from_pydata([(1.0, 2.0, 0.0), (1.0, 0.9927, 0.0), (1.0, -2.0, 2.0), (1.0, -0.9516, 0.2379), (1.0, -0.7448, 0.6384), (1.0, -0.3444, 0.9185), (1.0, -0.9, 0.8), (1.0, -0.4, 1.1), (1.0, -1.1, 0.3), (1.0, -2.0, 0.6), (1.0, -1.543, 0.6403), (1.0, -0.6, 2.0), (1.0, -0.4, 1.3), (1.0, -0.6, 1.7), (1.0, -1.244, 0.2363), (1.0, -1.2, 1.1), (1.0, -2.0, 0.9), (1.0, -1.5, 0.8), (1.0, -1.0, 2.0), (1.0, -0.8, 1.5), (1.0, -0.9809, 0.0), (1.0, 2.0, 1.0), (1.0, 0.0, 1.0), (1.0, 0.0, 0.9809), (1.0, 0.0, -2.0), (1.0, -1.2, -0.5), (1.0, -1.0, 0.0), (1.0, 2.0, 1.2), (1.0, 0.0, 1.2), (1.0, -0.4245, -0.7789), (1.0, -0.7407, -0.5253), (1.0, 0.0, -1.107), (1.0, 2.0, -2.0), (1.0, 0.0, -0.9809), (1.0, 0.9809, 0.0), (1.0, 0.4455, -0.8739), (1.0, 0.8517, -0.4867), (1.0, 0.9016, 0.3864), (1.0, 0.4686, 0.8617), (1.0, 0.8935, -0.4377), (1.0, 0.5647, -0.876), (1.0, 0.4291, 0.8564), (1.0, 0.8439, 0.4363), (1.0, -0.2206, -1.246), (1.0, -1.0, -2.0), (1.0, -1.0, -0.5), (1.0, -1.2, -2.0), (1.0, -1.2, 0.0), (1.0, 0.0, -0.9809), (1.0, 2.0, 0.5408), (1.0, -0.5, -1.001), (1.0, -0.5, -2.0), (1.0, -0.4867, -0.8517), (1.0, 2.0, 0.8512), (1.0, 0.6853, -0.7153), (1.0, 0.5677, -2.0), (1.0, 2.0, -0.5246), (1.0, 0.6597, -0.7259), (1.0, -0.8517, -0.4867)], [(29, 30), (30, 20)], [(34, 37, 42, 1), (23, 5, 7, 22), (16, 17, 10, 9), (22, 7, 12, 28), (26, 8, 3, 20), (7, 5, 4, 6), (14, 8, 26, 47), (12, 7, 19, 13), (3, 8, 6, 4), (2, 15, 17, 16), (10, 17, 8, 14), (19, 15, 2, 18), (13, 19, 18, 11), (8, 17, 15, 6), (19, 7, 6, 15), (36, 39, 54, 57), (45, 44, 46, 25), (22, 28, 27, 21), (32, 54, 39, 56), (1, 39, 36, 34), (35, 40, 31, 33), (1, 42, 49, 0), (50, 51, 44, 45), (26, 45, 25, 47), (31, 50, 52, 48), (31, 24, 51, 50), (49, 42, 41, 53), (53, 41, 22, 21), (56, 39, 1, 0), (54, 32, 55, 40), (40, 55, 24, 31), (57, 54, 40, 35), (50, 45, 58, 52), (20, 58, 45, 26), (42, 37, 38, 41), (41, 38, 23, 22)])
_uv = me_plane_019.uv_layers.new(name='UVMap')
_uv.uv.foreach_set('vector', [1.404, 1.0, 1.35, 1.15, 1.422, 1.218, 1.496, 1.0, 1.0, 1.4, 0.85, 1.4, 0.8, 1.55, 1.0, 1.5, 0.0, 1.45, 0.25, 1.4, 0.15, 1.3, 0.0, 1.3, 1.0, 1.5, 0.8, 1.55, 0.8, 1.65, 1.0, 1.6, 0.5, 1.0, 0.45, 1.15, 0.6, 1.1, 0.6, 1.0, 0.8, 1.55, 0.85, 1.4, 0.65, 1.3, 0.55, 1.4, 0.35, 1.1, 0.45, 1.15, 0.5, 1.0, 0.4, 1.0, 0.8, 1.65, 0.8, 1.55, 0.6, 1.75, 0.7, 1.85, 0.6, 1.1, 0.45, 1.15, 0.55, 1.4, 0.65, 1.3, 0.0, 2.0, 0.4, 1.55, 0.25, 1.4, 0.0, 1.45, 0.15, 1.3, 0.25, 1.4, 0.45, 1.15, 0.35, 1.1, 0.6, 1.75, 0.4, 1.55, 0.0, 2.0, 0.5, 2.0, 0.7, 1.85, 0.6, 1.75, 0.5, 2.0, 0.7, 2.0, 0.45, 1.15, 0.25, 1.4, 0.4, 1.55, 0.55, 1.4, 0.6, 1.75, 0.8, 1.55, 0.55, 1.4, 0.4, 1.55, 1.35, 0.8001, 1.447, 0.7812, 1.343, 0.6424, 1.272, 0.7004, 0.5, 0.7501, 0.5, 0.0003082, 0.4, 0.0003082, 0.4, 0.7501, 1.0, 1.5, 1.0, 1.6, 2.0, 1.6, 2.0, 1.5, 2.0, 0.0, 1.343, 0.6424, 1.447, 0.7812, 2.0, 0.7378, 1.496, 1.0, 1.447, 0.7812, 1.35, 0.8001, 1.404, 1.0, 1.2, 0.6075, 1.282, 0.5621, 1.0, 0.4995, 1.0, 0.6001, 1.496, 1.0, 1.422, 1.218, 2.0, 1.27, 2.0, 1.0, 0.75, 0.4996, 0.75, 0.0001541, 0.5, 0.0003082, 0.5, 0.7501, 0.5, 1.0, 0.5, 0.7501, 0.4, 0.7501, 0.4, 1.0, 1.0, 0.4995, 0.75, 0.4996, 0.8, 0.6501, 1.0, 0.5999, 1.0, 0.4995, 1.0, 0.0, 0.75, 0.0001541, 0.75, 0.4996, 2.0, 1.27, 1.422, 1.218, 1.215, 1.428, 2.0, 1.426, 2.0, 1.426, 1.215, 1.428, 1.0, 1.5, 2.0, 1.5, 2.0, 0.7378, 1.447, 0.7812, 1.496, 1.0, 2.0, 1.0, 1.343, 0.6424, 2.0, 0.0, 1.284, 0.0, 1.282, 0.5621, 1.282, 0.5621, 1.284, 0.0, 1.0, 0.0, 1.0, 0.4995, 1.272, 0.7004, 1.343, 0.6424, 1.282, 0.5621, 1.2, 0.6075, 0.75, 0.4996, 0.5, 0.7501, 0.65, 0.8001, 0.8, 0.6501, 0.6, 1.0, 0.65, 0.8001, 0.5, 0.7501, 0.5, 1.0, 1.422, 1.218, 1.35, 1.15, 1.184, 1.339, 1.215, 1.428, 1.215, 1.428, 1.184, 1.339, 1.0, 1.4, 1.0, 1.5])
me_plane_019.materials.append(mat_color_grid)
me_plane_019.update()
me_plane_001 = bpy.data.meshes.new('Plane.001')
me_plane_001.from_pydata([(9.256e-30, -2.118e-22, 0.0), (-8.742e-08, 2.0, 0.0), (4.371e-08, 1.911e-15, 1.0), (-4.371e-08, 2.0, 1.0)], [], [(0, 1, 3, 2)])
_uv = me_plane_001.uv_layers.new(name='UVMap')
_uv.uv.foreach_set('vector', [0.0, 0.0, 1.0, 0.0, 1.0, 0.5, 0.0, 0.5])
me_plane_001.materials.append(mat_color_grid)
me_plane_001.update()
me_plane_006 = bpy.data.meshes.new('Plane.006')
me_plane_006.from_pydata([(9.256e-30, -2.118e-22, 0.0), (-8.742e-08, 2.0, 0.0), (4.371e-08, 1.911e-15, 1.0), (-4.371e-08, 2.0, 1.0)], [], [(0, 1, 3, 2)])
_uv = me_plane_006.uv_layers.new(name='UVMap')
_uv.uv.foreach_set('vector', [0.0, 0.0, 1.0, 0.0, 1.0, 0.5, 0.0, 0.5])
me_plane_006.materials.append(mat_color_grid)
me_plane_006.update()
me_cube_017 = bpy.data.meshes.new('Cube.017')
me_cube_017.from_pydata([(0.8, -1.9, -0.2057), (0.8, -1.9, 0.01028), (1.2, -1.9, -0.2057), (1.2, -1.9, 0.01028), (0.8, -2.0, -0.2097), (0.8, -2.0, 0.006282), (1.2, -2.0, -0.2097), (1.2, -2.0, 0.006282)], [], [(4, 5, 1, 0), (0, 1, 3, 2), (3, 1, 5, 7), (0, 2, 6, 4), (2, 3, 7, 6)])
_uv = me_cube_017.uv_layers.new(name='UVMap')
_uv.uv.foreach_set('vector', [0.375, 0.125, 0.625, 0.125, 0.625, 0.25, 0.375, 0.25, 0.375, 0.25, 0.625, 0.25, 0.625, 0.5, 0.375, 0.5, 0.625, 0.5, 0.875, 0.5, 0.875, 0.625, 0.625, 0.625, 0.125, 0.5, 0.375, 0.5, 0.375, 0.625, 0.125, 0.625, 0.375, 0.5, 0.625, 0.5, 0.625, 0.625, 0.375, 0.625])
me_cube_017.materials.append(mat_color_grid)
me_cube_017.update()
me_cube_018 = bpy.data.meshes.new('Cube.018')
me_cube_018.from_pydata([(0.8, -1.9, -0.2057), (0.8, -1.9, 0.01028), (1.2, -1.9, -0.2057), (1.2, -1.9, 0.01028), (0.8, -2.0, -0.2097), (0.8, -2.0, 0.006282), (1.2, -2.0, -0.2097), (1.2, -2.0, 0.006282)], [], [(4, 5, 1, 0), (0, 1, 3, 2), (3, 1, 5, 7), (0, 2, 6, 4), (2, 3, 7, 6)])
_uv = me_cube_018.uv_layers.new(name='UVMap')
_uv.uv.foreach_set('vector', [0.375, 0.125, 0.625, 0.125, 0.625, 0.25, 0.375, 0.25, 0.375, 0.25, 0.625, 0.25, 0.625, 0.5, 0.375, 0.5, 0.625, 0.5, 0.875, 0.5, 0.875, 0.625, 0.625, 0.625, 0.125, 0.5, 0.375, 0.5, 0.375, 0.625, 0.125, 0.625, 0.375, 0.5, 0.625, 0.5, 0.625, 0.625, 0.375, 0.625])
me_cube_018.materials.append(mat_color_grid)
me_cube_018.update()
me_cube_019 = bpy.data.meshes.new('Cube.019')
me_cube_019.from_pydata([(0.8, 0.0, 0.008), (0.8, 2.98e-08, -0.208), (1.2, 0.0, 0.008), (1.2, 2.98e-08, -0.208), (0.8, -0.4012, 0.008), (0.8, -0.4012, -0.208), (1.2, -0.4012, 0.008), (1.2, -0.4012, -0.208), (0.8, 5.601, 0.008), (0.8, 5.601, -0.208), (1.2, 5.601, 0.008), (1.2, 5.601, -0.208), (0.8, 5.2, 0.008), (0.8, 5.2, -0.208), (1.2, 5.2, 0.008), (1.2, 5.2, -0.208)], [], [(6, 7, 3, 2), (2, 3, 1, 0), (4, 6, 2, 0), (7, 5, 1, 3), (5, 7, 6, 4), (0, 1, 5, 4), (14, 15, 11, 10), (10, 11, 9, 8), (12, 14, 10, 8), (15, 13, 9, 11), (13, 15, 14, 12), (8, 9, 13, 12)])
_uv = me_cube_019.uv_layers.new(name='UVMap')
_uv.uv.foreach_set('vector', [0.375, 0.625, 0.625, 0.625, 0.625, 0.75, 0.375, 0.75, 0.375, 0.75, 0.625, 0.75, 0.625, 1.0, 0.375, 1.0, 0.125, 0.625, 0.375, 0.625, 0.375, 0.75, 0.125, 0.75, 0.625, 0.625, 0.875, 0.625, 0.875, 0.75, 0.625, 0.75, 0.625, 0.125, 0.625, 0.625, 0.375, 0.625, 0.375, 0.125, 0.375, 0.0, 0.625, 0.0, 0.625, 0.125, 0.375, 0.125, 0.375, 0.625, 0.625, 0.625, 0.625, 0.75, 0.375, 0.75, 0.375, 0.75, 0.625, 0.75, 0.625, 1.0, 0.375, 1.0, 0.125, 0.625, 0.375, 0.625, 0.375, 0.75, 0.125, 0.75, 0.625, 0.625, 0.875, 0.625, 0.875, 0.75, 0.625, 0.75, 0.625, 0.125, 0.625, 0.625, 0.375, 0.625, 0.375, 0.125, 0.375, 0.0, 0.625, 0.0, 0.625, 0.125, 0.375, 0.125])
me_cube_019.materials.append(mat_color_grid)
me_cube_019.update()

# ---- curves / text
cu_arc = bpy.data.curves.new('Arc', 'CURVE')
cu_arc.dimensions = '2D'
cu_arc.use_path = True
cu_arc.fill_mode = 'BOTH'
cu_line_003 = bpy.data.curves.new('Line.003', 'CURVE')
cu_line_003.dimensions = '3D'
_sp = cu_line_003.splines.new('BEZIER'); _sp.bezier_points.add(2)
_sp.bezier_points.foreach_set('co', [1.0, -0.8, 0.0, 1.0, -0.8, 1.3, 1.0, -0.3059, 1.805])
_sp.bezier_points.foreach_set('handle_left', [1.0, -0.8, -0.06667, 1.0, -0.8, 1.0, 1.0, -0.8, 1.8])
_sp.bezier_points.foreach_set('handle_right', [1.0, -0.8, 0.3, 1.0, -0.8, 1.8, 1.0, -0.1713, 1.806])
for _p, _l, _r in zip(_sp.bezier_points, ['FREE', 'FREE', 'ALIGNED'], ['FREE', 'FREE', 'ALIGNED']): _p.handle_left_type = _l; _p.handle_right_type = _r
_sp.order_u = 2
_sp.use_endpoint_u = True
cu_line_003.use_path = True
cu_line_003.bevel_mode = 'PROFILE'
cu_line_003.bevel_profile.use_clip = True
cu_line_003.bevel_depth = 0.11
cu_line_003.fill_mode = 'FRONT'
cu_line_010 = bpy.data.curves.new('Line.010', 'CURVE')
cu_line_010.dimensions = '3D'
_sp = cu_line_010.splines.new('BEZIER'); _sp.bezier_points.add(3)
_sp.bezier_points.foreach_set('co', [1.1, -2.0, 4.0, 1.1, -3.0, 4.0, 1.1, -4.0, 3.0, 1.1, -4.0, 2.0])
_sp.bezier_points.foreach_set('handle_left', [1.1, -1.529, 4.0, 1.1, -2.529, 4.0, 1.1, -4.0, 3.733, 1.1, -4.0, 2.733])
_sp.bezier_points.foreach_set('handle_right', [1.1, -2.471, 4.0, 1.1, -3.471, 4.0, 1.1, -4.0, 2.4, 1.1, -4.0, 1.4])
_sp.order_u = 2
_sp.use_endpoint_u = True
cu_line_010.use_path = True
cu_line_010.bevel_mode = 'PROFILE'
cu_line_010.bevel_profile.use_clip = True
cu_line_010.bevel_depth = 0.2
cu_line_010.fill_mode = 'FULL'
cu_line_008 = bpy.data.curves.new('Line.008', 'CURVE')
cu_line_008.dimensions = '3D'
_sp = cu_line_008.splines.new('BEZIER'); _sp.bezier_points.add(2)
_sp.bezier_points.foreach_set('co', [1.0, -5.0, -2.767, 1.0, -4.0, -1.767, 1.0, -4.0, 0.0])
_sp.bezier_points.foreach_set('handle_left', [1.0, -5.471, -2.767, 1.0, -4.0, -2.5, 1.0, -4.0, -0.5889])
_sp.bezier_points.foreach_set('handle_right', [1.0, -4.529, -2.767, 1.0, -4.0, -1.167, 1.0, -4.0, 0.5889])
for _p, _l, _r in zip(_sp.bezier_points, ['FREE', 'FREE', 'VECTOR'], ['FREE', 'FREE', 'VECTOR']): _p.handle_left_type = _l; _p.handle_right_type = _r
_sp.order_u = 2
_sp.use_endpoint_u = True
cu_line_008.use_path = True
cu_line_008.bevel_mode = 'PROFILE'
cu_line_008.bevel_profile.use_clip = True
cu_line_008.bevel_depth = 0.2
cu_line_008.fill_mode = 'FULL'
cu_line_009 = bpy.data.curves.new('Line.009', 'CURVE')
cu_line_009.dimensions = '3D'
_sp = cu_line_009.splines.new('BEZIER'); _sp.bezier_points.add(2)
_sp.bezier_points.foreach_set('co', [1.0, -5.0, -3.8, 1.0, -4.0, -2.8, 1.0, -4.0, -1.0])
_sp.bezier_points.foreach_set('handle_left', [1.0, -5.471, -3.8, 1.0, -4.0, -3.533, 1.0, -4.0, -1.6])
_sp.bezier_points.foreach_set('handle_right', [1.0, -4.529, -3.8, 1.0, -4.0, -2.2, 1.0, -4.0, -0.4])
for _p, _l, _r in zip(_sp.bezier_points, ['FREE', 'FREE', 'VECTOR'], ['FREE', 'FREE', 'VECTOR']): _p.handle_left_type = _l; _p.handle_right_type = _r
_sp.order_u = 2
_sp.use_endpoint_u = True
cu_line_009.use_path = True
cu_line_009.bevel_mode = 'PROFILE'
cu_line_009.bevel_profile.use_clip = True
cu_line_009.bevel_depth = 0.2
cu_line_009.fill_mode = 'FULL'
cu_line_011 = bpy.data.curves.new('Line.011', 'CURVE')
cu_line_011.dimensions = '3D'
_sp = cu_line_011.splines.new('BEZIER'); _sp.bezier_points.add(1)
_sp.bezier_points.foreach_set('co', [1.02, 7.01e-07, 0.98, 1.02, -0.98, -2.716e-24])
_sp.bezier_points.foreach_set('handle_left', [1.02, 0.462, 0.98, 1.02, -0.98, 0.7187])
_sp.bezier_points.foreach_set('handle_right', [1.02, -0.462, 0.98, 1.02, -0.98, -0.588])
_sp.bezier_points.foreach_set('radius', [0.699, 0.699])
_sp.order_u = 2
_sp.use_endpoint_u = True
cu_line_011.use_path = True
cu_line_011.bevel_mode = 'PROFILE'
cu_line_011.bevel_profile.use_clip = True
cu_line_011.bevel_depth = 0.2
cu_line_011.fill_mode = 'FULL'
cu_line_013 = bpy.data.curves.new('Line.013', 'CURVE')
cu_line_013.dimensions = '3D'
_sp = cu_line_013.splines.new('BEZIER'); _sp.bezier_points.add(3)
_sp.bezier_points.foreach_set('co', [1.0, 2.0, 0.0, 1.0, 2.0, 2.0, 1.0, 1.0, 3.0, 1.0, -1.0, 3.0])
_sp.bezier_points.foreach_set('handle_left', [1.0, 2.0, -0.5, 1.0, 2.0, 1.5, 1.0, 1.7, 3.0, 1.0, -0.3333, 3.0])
_sp.bezier_points.foreach_set('handle_right', [1.0, 2.0, 0.5, 1.0, 2.0, 2.5, 1.0, 0.4, 3.0, 1.0, -1.667, 3.0])
for _p, _l, _r in zip(_sp.bezier_points, ['FREE', 'FREE', 'FREE', 'VECTOR'], ['FREE', 'FREE', 'FREE', 'VECTOR']): _p.handle_left_type = _l; _p.handle_right_type = _r
_sp.order_u = 2
_sp.use_endpoint_u = True
cu_line_013.use_path = True
cu_line_013.bevel_mode = 'PROFILE'
cu_line_013.bevel_profile.use_clip = True
cu_line_013.bevel_depth = 0.2
cu_line_013.fill_mode = 'FULL'
cu_line_014 = bpy.data.curves.new('Line.014', 'CURVE')
cu_line_014.dimensions = '3D'
_sp = cu_line_014.splines.new('BEZIER'); _sp.bezier_points.add(1)
_sp.bezier_points.foreach_set('co', [1.0, -1.907e-06, -1.0, 1.0, -1.0, -2.384e-07])
_sp.bezier_points.foreach_set('handle_left', [1.0, -1.907e-06, -1.5, 1.0, -0.3, -2.384e-07])
_sp.bezier_points.foreach_set('handle_right', [1.0, -1.907e-06, -0.5, 1.0, -1.6, -2.384e-07])
_sp.order_u = 2
_sp.use_endpoint_u = True
_sp = cu_line_014.splines.new('BEZIER'); _sp.bezier_points.add(1)
_sp.bezier_points.foreach_set('co', [1.0, 0.0, 1.0, 1.0, 1.0, -2.384e-07])
_sp.bezier_points.foreach_set('handle_left', [1.0, -2.384e-07, 1.5, 1.0, 0.3, -2.384e-07])
_sp.bezier_points.foreach_set('handle_right', [1.0, 0.0, 0.5, 1.0, 1.6, 0.0])
_sp.order_u = 2
_sp.use_endpoint_u = True
cu_line_014.use_path = True
cu_line_014.bevel_mode = 'PROFILE'
cu_line_014.bevel_profile.use_clip = True
cu_line_014.bevel_depth = 0.2
cu_line_014.fill_mode = 'FULL'
cu_line_015 = bpy.data.curves.new('Line.015', 'CURVE')
cu_line_015.dimensions = '3D'
_sp = cu_line_015.splines.new('BEZIER'); _sp.bezier_points.add(1)
_sp.bezier_points.foreach_set('co', [1.0, -1.907e-06, -1.0, 1.0, -1.0, -2.384e-07])
_sp.bezier_points.foreach_set('handle_left', [1.0, -1.907e-06, -1.5, 1.0, -0.3, -2.384e-07])
_sp.bezier_points.foreach_set('handle_right', [1.0, -1.907e-06, -0.5, 1.0, -1.6, -2.384e-07])
_sp.order_u = 2
_sp.use_endpoint_u = True
_sp = cu_line_015.splines.new('BEZIER'); _sp.bezier_points.add(1)
_sp.bezier_points.foreach_set('co', [1.0, 0.0, 1.0, 1.0, 1.0, -2.384e-07])
_sp.bezier_points.foreach_set('handle_left', [1.0, -2.384e-07, 1.5, 1.0, 0.3, -2.384e-07])
_sp.bezier_points.foreach_set('handle_right', [1.0, 0.0, 0.5, 1.0, 1.6, 0.0])
_sp.order_u = 2
_sp.use_endpoint_u = True
cu_line_015.use_path = True
cu_line_015.bevel_mode = 'PROFILE'
cu_line_015.bevel_profile.use_clip = True
cu_line_015.bevel_depth = 0.2
cu_line_015.fill_mode = 'FULL'
cu_line = bpy.data.curves.new('Line', 'CURVE')
cu_line.dimensions = '3D'
_sp = cu_line.splines.new('BEZIER'); _sp.bezier_points.add(3)
_sp.bezier_points.foreach_set('co', [1.0, 0.2, 2.0, 1.0, 0.2, 4.0, 1.0, 0.2, 6.0, 1.0, 0.2, 8.0])
_sp.bezier_points.foreach_set('handle_left', [1.0, 0.2, 1.333, 1.0, 0.2, 3.333, 1.0, 0.2, 5.333, 1.0, 0.2, 7.333])
_sp.bezier_points.foreach_set('handle_right', [1.0, 0.2, 2.667, 1.0, 0.2, 4.667, 1.0, 0.2, 6.667, 1.0, 0.2, 8.667])
for _p, _l, _r in zip(_sp.bezier_points, ['VECTOR', 'VECTOR', 'VECTOR', 'VECTOR'], ['VECTOR', 'VECTOR', 'VECTOR', 'VECTOR']): _p.handle_left_type = _l; _p.handle_right_type = _r
_sp.order_u = 2
_sp.use_endpoint_u = True
cu_line.use_path = True
cu_line.bevel_mode = 'PROFILE'
cu_line.bevel_profile.use_clip = True
cu_line.bevel_depth = 0.2
cu_line.fill_mode = 'FULL'
cu_line_001 = bpy.data.curves.new('Line.001', 'CURVE')
cu_line_001.dimensions = '3D'
_sp = cu_line_001.splines.new('BEZIER'); _sp.bezier_points.add(4)
_sp.bezier_points.foreach_set('co', [1.0, -0.8, 0.0, 1.0, -0.8, 0.3953, 1.0, -0.8, 0.5953, 1.0, -0.3059, 0.8, 1.0, 0.0, 0.8])
_sp.bezier_points.foreach_set('handle_left', [1.0, -0.8, -0.1318, 1.0, -0.8, 0.2636, 1.0, -0.8, 0.5287, 1.0, -0.6405, 0.8, 1.0, 0.0, 0.8])
_sp.bezier_points.foreach_set('handle_right', [1.0, -0.8, 0.1318, 1.0, -0.8, 0.462, 1.0, -0.7862, 0.8435, 1.0, 0.02869, 0.8, 1.0, 0.0, 0.8])
for _p, _l, _r in zip(_sp.bezier_points, ['VECTOR', 'VECTOR', 'FREE', 'ALIGNED', 'ALIGNED'], ['VECTOR', 'VECTOR', 'FREE', 'ALIGNED', 'ALIGNED']): _p.handle_left_type = _l; _p.handle_right_type = _r
_sp.order_u = 2
_sp.use_endpoint_u = True
cu_line_001.use_path = True
cu_line_001.bevel_mode = 'PROFILE'
cu_line_001.bevel_profile.use_clip = True
cu_line_001.bevel_depth = 0.2
cu_line_001.fill_mode = 'FULL'
cu_line_002 = bpy.data.curves.new('Line.002', 'CURVE')
cu_line_002.dimensions = '3D'
_sp = cu_line_002.splines.new('BEZIER'); _sp.bezier_points.add(1)
_sp.bezier_points.foreach_set('co', [1.0, 0.2, 0.1, 1.0, 0.2, 1.7])
_sp.bezier_points.foreach_set('handle_left', [1.0, 0.2, -0.4333, 1.0, 0.2, 1.167])
_sp.bezier_points.foreach_set('handle_right', [1.0, 0.2, 0.6333, 1.0, 0.2, 2.233])
for _p, _l, _r in zip(_sp.bezier_points, ['VECTOR', 'VECTOR'], ['VECTOR', 'VECTOR']): _p.handle_left_type = _l; _p.handle_right_type = _r
_sp.order_u = 2
_sp.use_endpoint_u = True
cu_line_002.use_path = True
cu_line_002.bevel_mode = 'PROFILE'
cu_line_002.bevel_profile.use_clip = True
cu_line_002.bevel_depth = 0.2
cu_line_002.fill_mode = 'FULL'
cu_line_004 = bpy.data.curves.new('Line.004', 'CURVE')
cu_line_004.dimensions = '3D'
_sp = cu_line_004.splines.new('BEZIER'); _sp.bezier_points.add(1)
_sp.bezier_points.foreach_set('co', [1.0, 0.2, -0.1, 1.0, 1.8, -0.1])
_sp.bezier_points.foreach_set('handle_left', [1.0, -0.3333, -0.1, 1.0, 1.267, -0.1])
_sp.bezier_points.foreach_set('handle_right', [1.0, 0.7333, -0.1, 1.0, 2.333, -0.1])
for _p, _l, _r in zip(_sp.bezier_points, ['VECTOR', 'VECTOR'], ['VECTOR', 'VECTOR']): _p.handle_left_type = _l; _p.handle_right_type = _r
_sp.order_u = 2
_sp.use_endpoint_u = True
cu_line_004.use_path = True
cu_line_004.bevel_mode = 'PROFILE'
cu_line_004.bevel_profile.use_clip = True
cu_line_004.bevel_depth = 0.08
cu_line_004.fill_mode = 'FULL'
cu_line_005 = bpy.data.curves.new('Line.005', 'CURVE')
cu_line_005.dimensions = '3D'
_sp = cu_line_005.splines.new('BEZIER'); _sp.bezier_points.add(2)
_sp.bezier_points.foreach_set('co', [1.0, 0.2, 4.0, 1.0, 0.2, 6.0, 1.0, 0.2, 8.0])
_sp.bezier_points.foreach_set('handle_left', [1.0, 0.2, 3.333, 1.0, 0.2, 5.333, 1.0, 0.2, 7.333])
_sp.bezier_points.foreach_set('handle_right', [1.0, 0.2, 4.667, 1.0, 0.2, 6.667, 1.0, 0.2, 8.667])
for _p, _l, _r in zip(_sp.bezier_points, ['VECTOR', 'VECTOR', 'VECTOR'], ['VECTOR', 'VECTOR', 'VECTOR']): _p.handle_left_type = _l; _p.handle_right_type = _r
_sp.order_u = 2
_sp.use_endpoint_u = True
cu_line_005.use_path = True
cu_line_005.bevel_mode = 'PROFILE'
cu_line_005.bevel_profile.use_clip = True
cu_line_005.bevel_depth = 0.2
cu_line_005.fill_mode = 'FULL'
cu_line_016 = bpy.data.curves.new('Line.016', 'CURVE')
cu_line_016.dimensions = '3D'
_sp = cu_line_016.splines.new('BEZIER'); _sp.bezier_points.add(2)
_sp.bezier_points.foreach_set('co', [1.0, -5.0, -2.767, 1.0, -4.0, -1.767, 1.0, -4.0, 0.0])
_sp.bezier_points.foreach_set('handle_left', [1.0, -5.471, -2.767, 1.0, -4.0, -2.5, 1.0, -4.0, -0.2889])
_sp.bezier_points.foreach_set('handle_right', [1.0, -4.529, -2.767, 1.0, -4.0, -1.4, 1.0, -4.0, 0.5889])
for _p, _l, _r in zip(_sp.bezier_points, ['FREE', 'FREE', 'FREE'], ['FREE', 'FREE', 'VECTOR']): _p.handle_left_type = _l; _p.handle_right_type = _r
_sp.order_u = 2
_sp.use_endpoint_u = True
cu_line_016.materials.append(mat_color_grid)
cu_line_016.use_path = True
cu_line_016.bevel_mode = 'PROFILE'
cu_line_016.bevel_profile.use_clip = True
cu_line_016.bevel_depth = 0.2
cu_line_016.fill_mode = 'FULL'
cu_line_017 = bpy.data.curves.new('Line.017', 'CURVE')
cu_line_017.dimensions = '3D'
_sp = cu_line_017.splines.new('BEZIER'); _sp.bezier_points.add(2)
_sp.bezier_points.foreach_set('co', [1.0, -5.0, -3.8, 1.0, -4.0, -2.8, 1.0, -4.0, -1.0])
_sp.bezier_points.foreach_set('handle_left', [1.0, -5.471, -3.8, 1.0, -4.0, -3.533, 1.0, -4.0, -1.6])
_sp.bezier_points.foreach_set('handle_right', [1.0, -4.529, -3.8, 1.0, -4.0, -2.2, 1.0, -4.0, -0.4])
for _p, _l, _r in zip(_sp.bezier_points, ['FREE', 'FREE', 'VECTOR'], ['FREE', 'FREE', 'VECTOR']): _p.handle_left_type = _l; _p.handle_right_type = _r
_sp.order_u = 2
_sp.use_endpoint_u = True
cu_line_017.materials.append(mat_color_grid)
cu_line_017.use_path = True
cu_line_017.bevel_mode = 'PROFILE'
cu_line_017.bevel_profile.use_clip = True
cu_line_017.bevel_depth = 0.2
cu_line_017.fill_mode = 'FULL'
cu_line_018 = bpy.data.curves.new('Line.018', 'CURVE')
cu_line_018.dimensions = '3D'
_sp = cu_line_018.splines.new('BEZIER'); _sp.bezier_points.add(1)
_sp.bezier_points.foreach_set('co', [1.02, 0.98, -6.557e-07, 1.02, -5.96e-08, 0.98])
_sp.bezier_points.foreach_set('handle_left', [1.02, 0.98, -0.462, 1.02, 0.7187, 0.98])
_sp.bezier_points.foreach_set('handle_right', [1.02, 0.98, 0.462, 1.02, -0.588, 0.98])
_sp.bezier_points.foreach_set('radius', [1.075, 1.075])
_sp.bezier_points.foreach_set('tilt', [-4.62, -4.62])
_sp.order_u = 2
_sp.use_endpoint_u = True
cu_line_018.materials.append(mat_color_grid)
cu_line_018.use_path = True
cu_line_018.bevel_mode = 'PROFILE'
cu_line_018.bevel_profile.use_clip = True
cu_line_018.bevel_depth = 0.2
cu_line_018.fill_mode = 'FULL'
cu_line_019 = bpy.data.curves.new('Line.019', 'CURVE')
cu_line_019.dimensions = '3D'
_sp = cu_line_019.splines.new('BEZIER'); _sp.bezier_points.add(3)
_sp.bezier_points.foreach_set('co', [1.0, 2.0, 0.0, 1.0, 2.0, 2.0, 1.0, 1.0, 3.0, 1.0, -1.0, 3.0])
_sp.bezier_points.foreach_set('handle_left', [1.0, 2.0, -0.5, 1.0, 2.0, 1.5, 1.0, 1.7, 3.0, 1.0, -0.3333, 3.0])
_sp.bezier_points.foreach_set('handle_right', [1.0, 2.0, 0.5, 1.0, 2.0, 2.5, 1.0, 0.4, 3.0, 1.0, -1.667, 3.0])
for _p, _l, _r in zip(_sp.bezier_points, ['FREE', 'FREE', 'FREE', 'VECTOR'], ['FREE', 'FREE', 'FREE', 'VECTOR']): _p.handle_left_type = _l; _p.handle_right_type = _r
_sp.order_u = 2
_sp.use_endpoint_u = True
cu_line_019.materials.append(mat_color_grid)
cu_line_019.use_path = True
cu_line_019.bevel_mode = 'PROFILE'
cu_line_019.bevel_profile.use_clip = True
cu_line_019.bevel_depth = 0.2
cu_line_019.fill_mode = 'FULL'
cu_line_020 = bpy.data.curves.new('Line.020', 'CURVE')
cu_line_020.dimensions = '3D'
_sp = cu_line_020.splines.new('BEZIER'); _sp.bezier_points.add(1)
_sp.bezier_points.foreach_set('co', [1.0, -1.907e-06, -1.0, 1.0, -1.0, -2.384e-07])
_sp.bezier_points.foreach_set('handle_left', [1.0, -1.907e-06, -1.5, 1.0, -0.3, -2.384e-07])
_sp.bezier_points.foreach_set('handle_right', [1.0, -1.907e-06, -0.5, 1.0, -1.6, -2.384e-07])
_sp.order_u = 2
_sp.use_endpoint_u = True
_sp = cu_line_020.splines.new('BEZIER'); _sp.bezier_points.add(1)
_sp.bezier_points.foreach_set('co', [1.0, 0.0, 1.0, 1.0, 1.0, -2.384e-07])
_sp.bezier_points.foreach_set('handle_left', [1.0, -2.384e-07, 1.5, 1.0, 0.3, -2.384e-07])
_sp.bezier_points.foreach_set('handle_right', [1.0, 0.0, 0.5, 1.0, 1.6, 0.0])
_sp.order_u = 2
_sp.use_endpoint_u = True
cu_line_020.materials.append(mat_color_grid)
cu_line_020.use_path = True
cu_line_020.bevel_mode = 'PROFILE'
cu_line_020.bevel_profile.use_clip = True
cu_line_020.bevel_depth = 0.2
cu_line_020.fill_mode = 'FULL'
cu_line_021 = bpy.data.curves.new('Line.021', 'CURVE')
cu_line_021.dimensions = '3D'
_sp = cu_line_021.splines.new('BEZIER'); _sp.bezier_points.add(1)
_sp.bezier_points.foreach_set('co', [1.0, -1.907e-06, -1.0, 1.0, -1.0, -2.384e-07])
_sp.bezier_points.foreach_set('handle_left', [1.0, -1.907e-06, -1.5, 1.0, -0.3, -2.384e-07])
_sp.bezier_points.foreach_set('handle_right', [1.0, -1.907e-06, -0.5, 1.0, -1.6, -2.384e-07])
_sp.order_u = 2
_sp.use_endpoint_u = True
_sp = cu_line_021.splines.new('BEZIER'); _sp.bezier_points.add(1)
_sp.bezier_points.foreach_set('co', [1.0, 0.0, 1.0, 1.0, 1.0, -2.384e-07])
_sp.bezier_points.foreach_set('handle_left', [1.0, -2.384e-07, 1.5, 1.0, 0.3, -2.384e-07])
_sp.bezier_points.foreach_set('handle_right', [1.0, 0.0, 0.5, 1.0, 1.6, 0.0])
_sp.order_u = 2
_sp.use_endpoint_u = True
cu_line_021.materials.append(mat_color_grid)
cu_line_021.use_path = True
cu_line_021.bevel_mode = 'PROFILE'
cu_line_021.bevel_profile.use_clip = True
cu_line_021.bevel_depth = 0.2
cu_line_021.fill_mode = 'FULL'
cu_line_022 = bpy.data.curves.new('Line.022', 'CURVE')
cu_line_022.dimensions = '3D'
_sp = cu_line_022.splines.new('BEZIER'); _sp.bezier_points.add(3)
_sp.bezier_points.foreach_set('co', [1.0, 0.2, 2.0, 1.0, 0.2, 4.0, 1.0, 0.2, 6.0, 1.0, 0.2, 8.0])
_sp.bezier_points.foreach_set('handle_left', [1.0, 0.2, 1.333, 1.0, 0.2, 3.333, 1.0, 0.2, 5.333, 1.0, 0.2, 7.333])
_sp.bezier_points.foreach_set('handle_right', [1.0, 0.2, 2.667, 1.0, 0.2, 4.667, 1.0, 0.2, 6.667, 1.0, 0.2, 8.667])
for _p, _l, _r in zip(_sp.bezier_points, ['VECTOR', 'VECTOR', 'VECTOR', 'VECTOR'], ['VECTOR', 'VECTOR', 'VECTOR', 'VECTOR']): _p.handle_left_type = _l; _p.handle_right_type = _r
_sp.order_u = 2
_sp.use_endpoint_u = True
cu_line_022.materials.append(mat_color_grid)
cu_line_022.use_path = True
cu_line_022.bevel_mode = 'PROFILE'
cu_line_022.bevel_profile.use_clip = True
cu_line_022.bevel_depth = 0.2
cu_line_022.fill_mode = 'FULL'
cu_line_023 = bpy.data.curves.new('Line.023', 'CURVE')
cu_line_023.dimensions = '3D'
_sp = cu_line_023.splines.new('BEZIER'); _sp.bezier_points.add(4)
_sp.bezier_points.foreach_set('co', [1.0, -0.8, 0.0, 1.0, -0.8, 0.3953, 1.0, -0.8, 0.5953, 1.0, -0.3059, 0.8, 1.0, 0.0, 0.8])
_sp.bezier_points.foreach_set('handle_left', [1.0, -0.8, -0.1318, 1.0, -0.8, 0.2636, 1.0, -0.8, 0.5287, 1.0, -0.6405, 0.8, 1.0, 0.0, 0.8])
_sp.bezier_points.foreach_set('handle_right', [1.0, -0.8, 0.1318, 1.0, -0.8, 0.462, 1.0, -0.7862, 0.8435, 1.0, 0.02869, 0.8, 1.0, 0.0, 0.8])
for _p, _l, _r in zip(_sp.bezier_points, ['VECTOR', 'VECTOR', 'FREE', 'ALIGNED', 'ALIGNED'], ['VECTOR', 'VECTOR', 'FREE', 'ALIGNED', 'ALIGNED']): _p.handle_left_type = _l; _p.handle_right_type = _r
_sp.order_u = 2
_sp.use_endpoint_u = True
cu_line_023.materials.append(mat_color_grid)
cu_line_023.use_path = True
cu_line_023.bevel_mode = 'PROFILE'
cu_line_023.bevel_profile.use_clip = True
cu_line_023.bevel_depth = 0.2
cu_line_023.fill_mode = 'FULL'
cu_line_024 = bpy.data.curves.new('Line.024', 'CURVE')
cu_line_024.dimensions = '3D'
_sp = cu_line_024.splines.new('BEZIER'); _sp.bezier_points.add(1)
_sp.bezier_points.foreach_set('co', [1.0, 0.2, 0.1, 1.0, 0.2, 1.7])
_sp.bezier_points.foreach_set('handle_left', [1.0, 0.2, -0.4333, 1.0, 0.2, 1.167])
_sp.bezier_points.foreach_set('handle_right', [1.0, 0.2, 0.6333, 1.0, 0.2, 2.233])
for _p, _l, _r in zip(_sp.bezier_points, ['VECTOR', 'VECTOR'], ['VECTOR', 'VECTOR']): _p.handle_left_type = _l; _p.handle_right_type = _r
_sp.order_u = 2
_sp.use_endpoint_u = True
cu_line_024.materials.append(mat_color_grid)
cu_line_024.use_path = True
cu_line_024.bevel_mode = 'PROFILE'
cu_line_024.bevel_profile.use_clip = True
cu_line_024.bevel_depth = 0.2
cu_line_024.fill_mode = 'FULL'
cu_line_025 = bpy.data.curves.new('Line.025', 'CURVE')
cu_line_025.dimensions = '3D'
_sp = cu_line_025.splines.new('BEZIER'); _sp.bezier_points.add(1)
_sp.bezier_points.foreach_set('co', [1.0, 0.2, -0.1, 1.0, 1.8, -0.1])
_sp.bezier_points.foreach_set('handle_left', [1.0, -0.3333, -0.1, 1.0, 1.267, -0.1])
_sp.bezier_points.foreach_set('handle_right', [1.0, 0.7333, -0.1, 1.0, 2.333, -0.1])
for _p, _l, _r in zip(_sp.bezier_points, ['VECTOR', 'VECTOR'], ['VECTOR', 'VECTOR']): _p.handle_left_type = _l; _p.handle_right_type = _r
_sp.order_u = 2
_sp.use_endpoint_u = True
cu_line_025.materials.append(mat_color_grid)
cu_line_025.use_path = True
cu_line_025.bevel_mode = 'PROFILE'
cu_line_025.bevel_profile.use_clip = True
cu_line_025.bevel_depth = 0.08
cu_line_025.fill_mode = 'FULL'
cu_line_026 = bpy.data.curves.new('Line.026', 'CURVE')
cu_line_026.dimensions = '3D'
_sp = cu_line_026.splines.new('BEZIER'); _sp.bezier_points.add(2)
_sp.bezier_points.foreach_set('co', [1.0, 0.2, 3.9, 1.0, 0.2, 6.0, 1.0, 0.2, 8.0])
_sp.bezier_points.foreach_set('handle_left', [1.0, 0.2, 3.2, 1.0, 0.2, 5.3, 1.0, 0.2, 7.333])
_sp.bezier_points.foreach_set('handle_right', [1.0, 0.2, 4.6, 1.0, 0.2, 6.667, 1.0, 0.2, 8.667])
for _p, _l, _r in zip(_sp.bezier_points, ['VECTOR', 'VECTOR', 'VECTOR'], ['VECTOR', 'VECTOR', 'VECTOR']): _p.handle_left_type = _l; _p.handle_right_type = _r
_sp.order_u = 2
_sp.use_endpoint_u = True
cu_line_026.materials.append(mat_color_grid)
cu_line_026.use_path = True
cu_line_026.bevel_mode = 'PROFILE'
cu_line_026.bevel_profile.use_clip = True
cu_line_026.bevel_depth = 0.2
cu_line_026.fill_mode = 'FULL'
cu_line_006 = bpy.data.curves.new('Line.006', 'CURVE')
cu_line_006.dimensions = '3D'
_sp = cu_line_006.splines.new('BEZIER'); _sp.bezier_points.add(1)
_sp.bezier_points.foreach_set('co', [1.0, 0.2, 2.0, 1.0, 0.2, 3.0])
_sp.bezier_points.foreach_set('handle_left', [1.0, 0.2, 1.667, 1.0, 0.2, 2.667])
_sp.bezier_points.foreach_set('handle_right', [1.0, 0.2, 2.333, 1.0, 0.2, 3.333])
for _p, _l, _r in zip(_sp.bezier_points, ['VECTOR', 'VECTOR'], ['VECTOR', 'VECTOR']): _p.handle_left_type = _l; _p.handle_right_type = _r
_sp.order_u = 2
_sp.use_endpoint_u = True
cu_line_006.materials.append(mat_color_grid)
cu_line_006.use_path = True
cu_line_006.bevel_mode = 'PROFILE'
cu_line_006.bevel_profile.use_clip = True
cu_line_006.bevel_depth = 0.2
cu_line_006.fill_mode = 'FULL'
cu_line_007 = bpy.data.curves.new('Line.007', 'CURVE')
cu_line_007.dimensions = '3D'
_sp = cu_line_007.splines.new('BEZIER'); _sp.bezier_points.add(1)
_sp.bezier_points.foreach_set('co', [1.0, 0.2, 2.0, 1.0, 0.2, 3.0])
_sp.bezier_points.foreach_set('handle_left', [1.0, 0.2, 1.667, 1.0, 0.2, 2.667])
_sp.bezier_points.foreach_set('handle_right', [1.0, 0.2, 2.333, 1.0, 0.2, 3.333])
for _p, _l, _r in zip(_sp.bezier_points, ['VECTOR', 'VECTOR'], ['VECTOR', 'VECTOR']): _p.handle_left_type = _l; _p.handle_right_type = _r
_sp.order_u = 2
_sp.use_endpoint_u = True
cu_line_007.materials.append(mat_color_grid)
cu_line_007.use_path = True
cu_line_007.bevel_mode = 'PROFILE'
cu_line_007.bevel_profile.use_clip = True
cu_line_007.bevel_depth = 0.2
cu_line_007.fill_mode = 'FULL'
cu_line_012 = bpy.data.curves.new('Line.012', 'CURVE')
cu_line_012.dimensions = '3D'
_sp = cu_line_012.splines.new('BEZIER'); _sp.bezier_points.add(1)
_sp.bezier_points.foreach_set('co', [1.0, 1.0, -0.1, 1.0, 2.0, -0.1])
_sp.bezier_points.foreach_set('handle_left', [1.0, 0.6667, -0.1, 1.0, 1.667, -0.1])
_sp.bezier_points.foreach_set('handle_right', [1.0, 1.333, -0.1, 1.0, 2.333, -0.1])
for _p, _l, _r in zip(_sp.bezier_points, ['VECTOR', 'VECTOR'], ['VECTOR', 'VECTOR']): _p.handle_left_type = _l; _p.handle_right_type = _r
_sp.order_u = 2
_sp.use_endpoint_u = True
cu_line_012.materials.append(mat_color_grid)
cu_line_012.use_path = True
cu_line_012.bevel_mode = 'PROFILE'
cu_line_012.bevel_profile.use_clip = True
cu_line_012.bevel_depth = 0.08
cu_line_012.fill_mode = 'FULL'
cu_line_027 = bpy.data.curves.new('Line.027', 'CURVE')
cu_line_027.dimensions = '3D'
_sp = cu_line_027.splines.new('BEZIER'); _sp.bezier_points.add(1)
_sp.bezier_points.foreach_set('co', [1.0, 1.0, -0.1, 1.0, 2.0, -0.1])
_sp.bezier_points.foreach_set('handle_left', [1.0, 0.6667, -0.1, 1.0, 1.667, -0.1])
_sp.bezier_points.foreach_set('handle_right', [1.0, 1.333, -0.1, 1.0, 2.333, -0.1])
for _p, _l, _r in zip(_sp.bezier_points, ['VECTOR', 'VECTOR'], ['VECTOR', 'VECTOR']): _p.handle_left_type = _l; _p.handle_right_type = _r
_sp.order_u = 2
_sp.use_endpoint_u = True
cu_line_027.materials.append(mat_color_grid)
cu_line_027.use_path = True
cu_line_027.bevel_mode = 'PROFILE'
cu_line_027.bevel_profile.use_clip = True
cu_line_027.bevel_depth = 0.08
cu_line_027.fill_mode = 'FULL'

# ---- objects
ob_camera = bpy.data.objects.new('Camera', cam_camera)
ob_grid = bpy.data.objects.new('grid', me_plane)
ob_arc = bpy.data.objects.new('Arc', cu_arc)
ob_line_003 = bpy.data.objects.new('Line.003', cu_line_003)
ob_line_009 = bpy.data.objects.new('Line.009', cu_line_010)
ob_empty = bpy.data.objects.new('Empty', None)
ob_line_006 = bpy.data.objects.new('Line.006', cu_line_008)
ob_line_008 = bpy.data.objects.new('Line.008', cu_line_009)
ob_line_010 = bpy.data.objects.new('Line.010', cu_line_011)
ob_plane = bpy.data.objects.new('Plane', me_plane_004)
ob_plane_001 = bpy.data.objects.new('Plane.001', me_plane_005)
ob_empty_001 = bpy.data.objects.new('Empty.001', None)
ob_line_011 = bpy.data.objects.new('Line.011', cu_line_013)
ob_plane_002 = bpy.data.objects.new('Plane.002', me_plane_008)
ob_line_012 = bpy.data.objects.new('Line.012', cu_line_014)
ob_line_013 = bpy.data.objects.new('Line.013', cu_line_015)
ob_cube = bpy.data.objects.new('Cube', me_cube_001)
ob_cube_001 = bpy.data.objects.new('Cube.001', me_cube_002)
ob_cube_002 = bpy.data.objects.new('Cube.002', me_cube_003)
ob_cube_003 = bpy.data.objects.new('Cube.003', me_cube_004)
ob_cube_004 = bpy.data.objects.new('Cube.004', me_cube_005)
ob_cube_005 = bpy.data.objects.new('Cube.005', me_cube_006)
ob_cube_006 = bpy.data.objects.new('Cube.006', me_cube_007)
ob_cube_007 = bpy.data.objects.new('Cube.007', me_cube_008)
ob_grid_001 = bpy.data.objects.new('grid.001', me_plane_002)
ob_grid_002 = bpy.data.objects.new('grid.002', me_plane_003)
ob_line = bpy.data.objects.new('Line', cu_line)
ob_line_001 = bpy.data.objects.new('Line.001', cu_line_001)
ob_line_002 = bpy.data.objects.new('Line.002', cu_line_002)
ob_line_004 = bpy.data.objects.new('Line.004', cu_line_004)
ob_line_005 = bpy.data.objects.new('Line.005', cu_line_005)
ob_empty_002 = bpy.data.objects.new('Empty.002', None)
ob_line_014 = bpy.data.objects.new('Line.014', cu_line_016)
ob_line_015 = bpy.data.objects.new('Line.015', cu_line_017)
ob_line_016 = bpy.data.objects.new('Line.016', cu_line_018)
ob_plane_003 = bpy.data.objects.new('Plane.003', me_plane_010)
ob_empty_003 = bpy.data.objects.new('Empty.003', None)
ob_line_017 = bpy.data.objects.new('Line.017', cu_line_019)
ob_plane_005 = bpy.data.objects.new('Plane.005', me_plane_012)
ob_line_018 = bpy.data.objects.new('Line.018', cu_line_020)
ob_line_019 = bpy.data.objects.new('Line.019', cu_line_021)
ob_cube_010 = bpy.data.objects.new('Cube.010', me_cube_011)
ob_grid_003 = bpy.data.objects.new('grid.003', me_plane_013)
ob_grid_004 = bpy.data.objects.new('grid.004', me_plane_014)
ob_line_020 = bpy.data.objects.new('Line.020', cu_line_022)
ob_line_021 = bpy.data.objects.new('Line.021', cu_line_023)
ob_line_022 = bpy.data.objects.new('Line.022', cu_line_024)
ob_line_023 = bpy.data.objects.new('Line.023', cu_line_025)
ob_line_024 = bpy.data.objects.new('Line.024', cu_line_026)
ob_plane_006 = bpy.data.objects.new('Plane.006', me_plane_015)
ob_plane_007 = bpy.data.objects.new('Plane.007', me_plane_016)
ob_plane_008 = bpy.data.objects.new('Plane.008', me_plane_017)
ob_plane_010 = bpy.data.objects.new('Plane.010', me_plane_019)
ob_line_007 = bpy.data.objects.new('Line.007', cu_line_006)
ob_grid_005 = bpy.data.objects.new('grid.005', me_plane_001)
ob_line_025 = bpy.data.objects.new('Line.025', cu_line_007)
ob_grid_006 = bpy.data.objects.new('grid.006', me_plane_006)
ob_line_026 = bpy.data.objects.new('Line.026', cu_line_012)
ob_line_027 = bpy.data.objects.new('Line.027', cu_line_027)
ob_cube_016 = bpy.data.objects.new('Cube.016', me_cube_017)
ob_cube_017 = bpy.data.objects.new('Cube.017', me_cube_018)
ob_cube_008 = bpy.data.objects.new('Cube.008', me_cube_019)

# ---- transforms, parenting, visibility, modifiers, constraints
ob_camera.location = (54.0, 12.0, 4.0)
ob_camera.rotation_euler = (1.571, -0.0, 1.571)
ob_grid.location = (0.0, -1.0, 11.0)
_m = ob_grid.modifiers.new('Array X', 'ARRAY')
_m.count = 10
_m.relative_offset_displace = (0.0, 1.0, 0.0)
_m = ob_grid.modifiers.new('Array Z', 'ARRAY')
_m.count = 4
_m.relative_offset_displace = (0.0, 0.0, 1.0)
ob_arc.location = (0.0, 0.0, 0.0)
ob_line_003.location = (0.0, -7.4, 0.0)
ob_line_009.location = (4.0, 18.0, 0.0)
ob_line_009.rotation_euler = (1.571, -2.22e-16, -2.22e-16)
ob_line_009.hide_render = True
_m = ob_line_009.modifiers.new('Mirror', 'MIRROR')
_m.use_axis = (False, True, True)
ob_empty.location = (2.0, 12.0, 4.0)
ob_line_006.location = (0.0, 13.0, 4.0)
_m = ob_line_006.modifiers.new('Mirror', 'MIRROR')
_m.use_axis = (False, True, True)
_m.mirror_object = ob_empty
ob_line_008.location = (0.0, 11.0, 5.0)
ob_line_008.rotation_euler = (1.571, -2.22e-16, -2.22e-16)
_m = ob_line_008.modifiers.new('Mirror', 'MIRROR')
_m.use_axis = (False, True, True)
_m.mirror_object = ob_empty
ob_line_010.location = (0.0, 10.0, 2.0)
ob_line_010.rotation_euler = (1.571, -2.22e-16, -2.22e-16)
_m = ob_line_010.modifiers.new('Mirror', 'MIRROR')
_m.use_axis = (False, True, True)
_m = ob_line_010.modifiers.new('Mirror.001', 'MIRROR')
_m.use_axis = (False, True, True)
_m.mirror_object = ob_empty
ob_plane.location = (-1.0, 10.0, 6.0)
_m = ob_plane.modifiers.new('Mirror Corner X', 'MIRROR')
_m.use_axis = (False, True, False)
_m = ob_plane.modifiers.new('Mirror Corner Z', 'MIRROR')
_m.use_axis = (False, False, True)
_m = ob_plane.modifiers.new('Mirror X', 'MIRROR')
_m.use_axis = (False, True, False)
_m.mirror_object = ob_empty
_m = ob_plane.modifiers.new('Mirror.Z', 'MIRROR')
_m.use_axis = (False, False, True)
_m.mirror_object = ob_empty
ob_plane_001.location = (-1.0, 10.0, 6.0)
_m = ob_plane_001.modifiers.new('Mirror Corner X', 'MIRROR')
_m.use_axis = (False, True, False)
_m = ob_plane_001.modifiers.new('Mirror Corner Z', 'MIRROR')
_m.use_axis = (False, False, True)
_m = ob_plane_001.modifiers.new('Mirror X', 'MIRROR')
_m.use_axis = (False, True, False)
_m.mirror_object = ob_empty
_m = ob_plane_001.modifiers.new('Mirror.Z', 'MIRROR')
_m.use_axis = (False, False, True)
_m.mirror_object = ob_empty
ob_empty_001.location = (2.0, 20.0, 4.0)
ob_line_011.location = (0.0, 21.0, 4.0)
_m = ob_line_011.modifiers.new('Mirror', 'MIRROR')
_m.use_axis = (False, True, True)
_m.mirror_object = ob_empty_001
ob_plane_002.location = (-1.0, 18.0, 6.0)
ob_line_012.location = (0.0, 19.0, 5.0)
ob_line_012.rotation_euler = (1.571, 2.22e-16, 2.22e-16)
ob_line_013.location = (0.0, 21.0, 3.0)
ob_cube.location = (0.0, 4.0, 3.8)
_m = ob_cube.modifiers.new('Array', 'ARRAY')
_m.use_constant_offset = True
_m.constant_offset_displace = (0.0, 1.6, 0.0)
_m.use_relative_offset = False
_m.relative_offset_displace = (0.0, 0.0, 0.0)
_m.use_merge_vertices = True
_m = ob_cube.modifiers.new('Mirror', 'MIRROR')
_m.use_axis = (False, True, False)
_m = ob_cube.modifiers.new('Bevel', 'BEVEL')
_m.width = 0.01
_m.width_pct = 0.01
ob_cube_001.location = (0.0, 5.0, 1.8)
_m = ob_cube_001.modifiers.new('Array', 'ARRAY')
_m.count = 3
_m.use_constant_offset = True
_m.constant_offset_displace = (0.0, 1.0, 0.0)
_m.use_relative_offset = False
_m.relative_offset_displace = (0.0, 0.0, 0.0)
_m.use_merge_vertices = True
_m = ob_cube_001.modifiers.new('Mirror', 'MIRROR')
_m.use_axis = (False, True, False)
_m = ob_cube_001.modifiers.new('Bevel', 'BEVEL')
_m.width = 0.01
_m.width_pct = 0.01
ob_cube_002.location = (0.0, 4.0, 8.0)
ob_cube_002.rotation_euler = (-3.142, -3.353e-23, 4.441e-16)
_m = ob_cube_002.modifiers.new('Array', 'ARRAY')
_m.use_constant_offset = True
_m.constant_offset_displace = (0.0, 1.6, 0.0)
_m.use_relative_offset = False
_m.relative_offset_displace = (0.0, 0.0, 0.0)
_m.use_merge_vertices = True
_m = ob_cube_002.modifiers.new('Mirror', 'MIRROR')
_m.use_axis = (False, True, False)
_m = ob_cube_002.modifiers.new('Bevel', 'BEVEL')
_m.width = 0.01
_m.width_pct = 0.01
ob_cube_003.location = (0.0, 4.0, 6.0)
ob_cube_003.rotation_euler = (-3.142, -3.353e-23, 4.441e-16)
_m = ob_cube_003.modifiers.new('Array', 'ARRAY')
_m.use_constant_offset = True
_m.constant_offset_displace = (0.0, 1.6, 0.0)
_m.use_relative_offset = False
_m.relative_offset_displace = (0.0, 0.0, 0.0)
_m.use_merge_vertices = True
_m = ob_cube_003.modifiers.new('Mirror', 'MIRROR')
_m.use_axis = (False, True, False)
_m = ob_cube_003.modifiers.new('Bevel', 'BEVEL')
_m.width = 0.01
_m.width_pct = 0.01
ob_cube_004.location = (0.0, 8.0, 3.8)
_m = ob_cube_004.modifiers.new('Array', 'ARRAY')
_m.use_constant_offset = True
_m.constant_offset_displace = (0.0, 1.6, 0.0)
_m.use_relative_offset = False
_m.relative_offset_displace = (0.0, 0.0, 0.0)
_m.use_merge_vertices = True
_m = ob_cube_004.modifiers.new('Bevel', 'BEVEL')
_m.width = 0.01
_m.width_pct = 0.01
ob_cube_005.location = (0.0, 8.0, 5.8)
_m = ob_cube_005.modifiers.new('Array', 'ARRAY')
_m.use_constant_offset = True
_m.constant_offset_displace = (0.0, 1.6, 0.0)
_m.use_relative_offset = False
_m.relative_offset_displace = (0.0, 0.0, 0.0)
_m.use_merge_vertices = True
_m = ob_cube_005.modifiers.new('Bevel', 'BEVEL')
_m.width = 0.01
_m.width_pct = 0.01
ob_cube_006.location = (0.0, 8.0, 7.8)
_m = ob_cube_006.modifiers.new('Array', 'ARRAY')
_m.use_constant_offset = True
_m.constant_offset_displace = (0.0, 1.6, 0.0)
_m.use_relative_offset = False
_m.relative_offset_displace = (0.0, 0.0, 0.0)
_m.use_merge_vertices = True
_m = ob_cube_006.modifiers.new('Bevel', 'BEVEL')
_m.width = 0.01
_m.width_pct = 0.01
ob_cube_007.location = (0.0, 5.0, 1.8)
_m = ob_cube_007.modifiers.new('Mirror', 'MIRROR')
_m.use_axis = (False, True, False)
ob_grid_001.location = (1.0, 0.0, 2.0)
_m = ob_grid_001.modifiers.new('Array Z', 'ARRAY')
_m.count = 3
_m.relative_offset_displace = (0.0, 0.0, 1.0)
ob_grid_002.location = (0.0, 0.0, 0.0)
ob_line.location = (0.0, 0.0, 1.416e-07)
_m = ob_line.modifiers.new('Array', 'ARRAY')
_m.use_constant_offset = True
_m.constant_offset_displace = (0.0, 1.6, 0.0)
_m.use_relative_offset = False
_m.relative_offset_displace = (0.0, 1.0, 0.0)
ob_line_001.location = (0.0, 1.0, 1.0)
_m = ob_line_001.modifiers.new('Mirror', 'MIRROR')
_m.use_axis = (False, True, True)
_m.use_clip = True
ob_line_002.location = (-0.1093, 0.1, 8.0)
ob_line_002.rotation_euler = (-1.571, -2.22e-16, 2.22e-16)
_m = ob_line_002.modifiers.new('Array', 'ARRAY')
_m.use_constant_offset = True
_m.constant_offset_displace = (0.0, 1.8, 0.0)
_m.use_relative_offset = False
_m.relative_offset_displace = (0.0, 1.0, 0.0)
_m = ob_line_002.modifiers.new('Array.001', 'ARRAY')
_m.use_constant_offset = True
_m.constant_offset_displace = (0.0, 3.8, 0.0)
_m.use_relative_offset = False
_m.relative_offset_displace = (0.0, 0.0, 0.0)
ob_line_004.location = (0.0, 2.0, 8.0)
_m = ob_line_004.modifiers.new('Array', 'ARRAY')
_m.count = 3
_m.use_constant_offset = True
_m.constant_offset_displace = (0.0, 2.0, 0.0)
_m.use_relative_offset = False
_m.relative_offset_displace = (0.0, 1.0, 0.0)
_m = ob_line_004.modifiers.new('Array.002', 'ARRAY')
_m.count = 4
_m.use_constant_offset = True
_m.constant_offset_displace = (0.0, 0.0, -2.0)
_m.relative_offset_displace = (0.0, 0.0, 0.0)
ob_line_005.location = (0.0, 2.0, 0.0)
_m = ob_line_005.modifiers.new('Array', 'ARRAY')
_m.count = 3
_m.use_constant_offset = True
_m.constant_offset_displace = (0.0, 2.0, 0.0)
_m.use_relative_offset = False
_m.relative_offset_displace = (0.0, 1.0, 0.0)
_m = ob_line_005.modifiers.new('Array.001', 'ARRAY')
_m.use_constant_offset = True
_m.constant_offset_displace = (0.0, 1.6, 0.0)
_m.use_relative_offset = False
_m.relative_offset_displace = (0.0, 0.0, 0.0)
ob_empty_002.location = (2.0, 12.0, 4.0)
ob_line_014.location = (0.67, 13.0, 4.0)
_m = ob_line_014.modifiers.new('Mirror', 'MIRROR')
_m.use_axis = (False, True, False)
_m.use_mirror_v = True
_m.mirror_object = ob_empty_002
_m = ob_line_014.modifiers.new('Mirror.001', 'MIRROR')
_m.use_axis = (False, False, True)
_m.use_mirror_vertex_groups = False
_m.use_mirror_u = True
_m.mirror_object = ob_empty_002
ob_line_015.location = (0.43, 11.0, 5.0)
ob_line_015.rotation_euler = (1.571, -2.22e-16, -2.22e-16)
_m = ob_line_015.modifiers.new('Mirror', 'MIRROR')
_m.use_axis = (False, True, True)
_m.mirror_object = ob_empty_002
ob_line_016.location = (-0.1, 10.0, 6.0)
ob_line_016.rotation_euler = (1.571, -2.22e-16, -2.22e-16)
_m = ob_line_016.modifiers.new('Mirror', 'MIRROR')
_m.use_axis = (False, True, False)
_m.use_mirror_u = True
_m = ob_line_016.modifiers.new('Mirror.002', 'MIRROR')
_m.use_axis = (False, False, True)
_m.use_mirror_u = True
_m = ob_line_016.modifiers.new('Mirror.001', 'MIRROR')
_m.use_axis = (False, True, True)
_m.use_mirror_v = True
_m.mirror_object = ob_empty_002
ob_plane_003.location = (-1.0, 10.0, 6.0)
ob_plane_003.hide_render = True
_m = ob_plane_003.modifiers.new('Mirror Corner X', 'MIRROR')
_m.use_axis = (False, True, False)
_m = ob_plane_003.modifiers.new('Mirror Corner Z', 'MIRROR')
_m.use_axis = (False, False, True)
_m = ob_plane_003.modifiers.new('Mirror X', 'MIRROR')
_m.use_axis = (False, True, False)
_m.mirror_object = ob_empty_002
_m = ob_plane_003.modifiers.new('Mirror.Z', 'MIRROR')
_m.use_axis = (False, False, True)
_m.mirror_object = ob_empty_002
ob_empty_003.location = (2.0, 20.0, 4.0)
ob_line_017.location = (0.0, 21.0, 4.0)
_m = ob_line_017.modifiers.new('Mirror', 'MIRROR')
_m.use_axis = (False, True, True)
_m.mirror_object = ob_empty_003
ob_plane_005.location = (-1.0, 18.0, 6.0)
ob_line_018.location = (0.0, 19.0, 5.0)
ob_line_018.rotation_euler = (1.571, 2.22e-16, 2.22e-16)
ob_line_019.location = (0.0, 21.0, 3.0)
ob_cube_010.location = (0.0, 4.2, 2.0)
_m = ob_cube_010.modifiers.new('Array', 'ARRAY')
_m.count = 4
_m.use_constant_offset = True
_m.constant_offset_displace = (0.0, 0.0, 2.0)
_m.use_relative_offset = False
_m = ob_cube_010.modifiers.new('Array.001', 'ARRAY')
_m.use_constant_offset = True
_m.constant_offset_displace = (0.0, 2.0, 0.0)
_m.use_relative_offset = False
ob_grid_003.location = (1.0, 0.0, 2.0)
_m = ob_grid_003.modifiers.new('Array Z', 'ARRAY')
_m.count = 3
_m.relative_offset_displace = (0.0, 0.0, 1.0)
ob_grid_004.location = (0.0, 0.0, 0.0)
ob_line_020.location = (0.0, 0.0, 1.416e-07)
_m = ob_line_020.modifiers.new('Array', 'ARRAY')
_m.use_constant_offset = True
_m.constant_offset_displace = (0.0, 1.6, 0.0)
_m.use_relative_offset = False
_m.relative_offset_displace = (0.0, 1.0, 0.0)
ob_line_021.location = (0.0, 1.0, 1.0)
_m = ob_line_021.modifiers.new('Mirror', 'MIRROR')
_m.use_axis = (False, True, True)
_m.use_clip = True
ob_line_022.location = (-0.1093, 0.1, 8.0)
ob_line_022.rotation_euler = (-1.571, -2.22e-16, 2.22e-16)
_m = ob_line_022.modifiers.new('Array', 'ARRAY')
_m.use_constant_offset = True
_m.constant_offset_displace = (0.0, 1.8, 0.0)
_m.use_relative_offset = False
_m.relative_offset_displace = (0.0, 1.0, 0.0)
_m = ob_line_022.modifiers.new('Array.001', 'ARRAY')
_m.use_constant_offset = True
_m.constant_offset_displace = (0.0, 3.8, 0.0)
_m.use_relative_offset = False
_m.relative_offset_displace = (0.0, 0.0, 0.0)
ob_line_023.location = (0.0, 2.0, 8.0)
_m = ob_line_023.modifiers.new('Array', 'ARRAY')
_m.count = 3
_m.use_constant_offset = True
_m.constant_offset_displace = (0.0, 2.0, 0.0)
_m.use_relative_offset = False
_m.relative_offset_displace = (0.0, 1.0, 0.0)
_m = ob_line_023.modifiers.new('Array.001', 'ARRAY')
_m.count = 4
_m.use_constant_offset = True
_m.constant_offset_displace = (0.0, 0.0, -2.0)
_m.use_relative_offset = False
_m.relative_offset_displace = (0.0, 0.0, 0.0)
ob_line_024.location = (0.0, 2.0, 0.0)
_m = ob_line_024.modifiers.new('Array', 'ARRAY')
_m.count = 3
_m.use_constant_offset = True
_m.constant_offset_displace = (0.0, 2.0, 0.0)
_m.use_relative_offset = False
_m.relative_offset_displace = (0.0, 1.0, 0.0)
_m = ob_line_024.modifiers.new('Array.001', 'ARRAY')
_m.use_constant_offset = True
_m.constant_offset_displace = (0.0, 1.6, 0.0)
_m.use_relative_offset = False
_m.relative_offset_displace = (0.0, 0.0, 0.0)
ob_plane_006.location = (-1.0, 10.0, 6.0)
ob_plane_006.hide_render = True
_m = ob_plane_006.modifiers.new('Mirror Corner X', 'MIRROR')
_m.use_axis = (False, True, False)
_m = ob_plane_006.modifiers.new('Mirror Corner Z', 'MIRROR')
_m.use_axis = (False, False, True)
_m = ob_plane_006.modifiers.new('Mirror X', 'MIRROR')
_m.use_axis = (False, True, False)
_m.mirror_object = ob_empty_002
_m = ob_plane_006.modifiers.new('Mirror.Z', 'MIRROR')
_m.use_axis = (False, False, True)
_m.mirror_object = ob_empty_002
ob_plane_007.location = (-1.0, 10.0, 6.0)
ob_plane_007.hide_render = True
_m = ob_plane_007.modifiers.new('Mirror Corner X', 'MIRROR')
_m.use_axis = (False, True, False)
_m = ob_plane_007.modifiers.new('Mirror Corner Z', 'MIRROR')
_m.use_axis = (False, False, True)
_m = ob_plane_007.modifiers.new('Mirror X', 'MIRROR')
_m.use_axis = (False, True, False)
_m.mirror_object = ob_empty_002
_m = ob_plane_007.modifiers.new('Mirror.Z', 'MIRROR')
_m.use_axis = (False, False, True)
_m.mirror_object = ob_empty_002
ob_plane_008.location = (-1.0, 10.0, 6.0)
ob_plane_008.rotation_euler = (4.712, 2.22e-16, -2.22e-16)
_m = ob_plane_008.modifiers.new('Mirror Corner X', 'MIRROR')
_m.use_axis = (False, True, False)
_m = ob_plane_008.modifiers.new('Mirror Corner Z', 'MIRROR')
_m.use_axis = (False, False, True)
_m = ob_plane_008.modifiers.new('Mirror X', 'MIRROR')
_m.use_axis = (False, True, False)
_m.mirror_object = ob_empty_002
_m = ob_plane_008.modifiers.new('Mirror.Z', 'MIRROR')
_m.use_axis = (False, False, True)
_m.mirror_object = ob_empty_002
ob_plane_010.location = (0.0, 10.0, 6.0)
_m = ob_plane_010.modifiers.new('Mirror', 'MIRROR')
_m.use_axis = (False, True, False)
_m.use_mirror_u = True
_m.mirror_object = ob_empty_002
_m = ob_plane_010.modifiers.new('Mirror.001', 'MIRROR')
_m.use_axis = (False, False, True)
_m.use_mirror_v = True
_m.mirror_object = ob_empty_002
ob_line_007.location = (0.0, 18.0, 5.0)
_m = ob_line_007.modifiers.new('Array', 'ARRAY')
_m.use_constant_offset = True
_m.constant_offset_displace = (0.0, 1.6, 0.0)
_m.use_relative_offset = False
_m.relative_offset_displace = (0.0, 1.0, 0.0)
ob_grid_005.parent = ob_line_007
ob_grid_005.matrix_parent_inverse = Matrix(((1.0, -0.0, 0.0, -1.0), (-0.0, 1.0, -0.0, -18.2), (0.0, -0.0, 1.0, -7.0), (-0.0, 0.0, -0.0, 1.0)))
ob_grid_005.location = (1.0, 18.0, 7.0)
_m = ob_grid_005.modifiers.new('Array Z', 'ARRAY')
_m.count = 1
_m.relative_offset_displace = (0.0, 0.0, 1.0)
ob_line_025.location = (5.96e-08, 22.0, 3.0)
ob_line_025.rotation_euler = (-3.142, 8.742e-08, 8.742e-08)
_m = ob_line_025.modifiers.new('Array', 'ARRAY')
_m.use_constant_offset = True
_m.constant_offset_displace = (0.0, 1.6, 0.0)
_m.use_relative_offset = False
_m.relative_offset_displace = (0.0, 1.0, 0.0)
ob_grid_006.parent = ob_line_025
ob_grid_006.matrix_parent_inverse = Matrix(((1.0, -0.0, 0.0, -1.0), (-0.0, 1.0, -0.0, -18.2), (0.0, -0.0, 1.0, -7.0), (-0.0, 0.0, -0.0, 1.0)))
ob_grid_006.location = (1.0, 18.0, 7.0)
_m = ob_grid_006.modifiers.new('Array Z', 'ARRAY')
_m.count = 1
_m.relative_offset_displace = (0.0, 0.0, 1.0)
ob_line_026.location = (0.0, 22.0, 6.0)
ob_line_027.location = (0.0, 18.0, 4.0)
ob_line_027.scale = (1.0, -1.0, 1.0)
ob_cube_016.location = (0.0, 18.0, 4.0)
ob_cube_017.location = (0.0, 22.0, 6.0)
ob_cube_017.rotation_euler = (0.0, -0.0, 3.142)
ob_cube_017.scale = (-1.0, 1.0, 1.0)
ob_cube_008.location = (0.0, 2.4, 2.0)
_m = ob_cube_008.modifiers.new('Array', 'ARRAY')
_m.count = 4
_m.use_constant_offset = True
_m.constant_offset_displace = (0.0, 0.0, 2.0)
_m.use_relative_offset = False

# ---- collection membership
scene.collection.objects.link(ob_camera)
col_collection.objects.link(ob_grid)
col_collection.objects.link(ob_arc)
col_collection.objects.link(ob_line_003)
col_collection.objects.link(ob_line_009)
col_collection_2.objects.link(ob_empty)
col_collection_2.objects.link(ob_line_006)
col_collection_2.objects.link(ob_line_008)
col_collection_2.objects.link(ob_line_010)
col_collection_2.objects.link(ob_plane)
col_collection_2.objects.link(ob_plane_001)
col_collection_2.objects.link(ob_empty_001)
col_collection_2.objects.link(ob_line_011)
col_collection_2.objects.link(ob_plane_002)
col_collection_2.objects.link(ob_line_012)
col_collection_2.objects.link(ob_line_013)
col_collection_2.objects.link(ob_cube)
col_collection_2.objects.link(ob_cube_001)
col_collection_2.objects.link(ob_cube_002)
col_collection_2.objects.link(ob_cube_003)
col_collection_2.objects.link(ob_cube_004)
col_collection_2.objects.link(ob_cube_005)
col_collection_2.objects.link(ob_cube_006)
col_collection_2.objects.link(ob_cube_007)
col_collection_2.objects.link(ob_grid_001)
col_collection_2.objects.link(ob_grid_002)
col_collection_2.objects.link(ob_line)
col_collection_2.objects.link(ob_line_001)
col_collection_2.objects.link(ob_line_002)
col_collection_2.objects.link(ob_line_004)
col_collection_2.objects.link(ob_line_005)
col_collection_2_001.objects.link(ob_empty_002)
col_collection_2_001.objects.link(ob_line_014)
col_collection_2_001.objects.link(ob_line_015)
col_collection_2_001.objects.link(ob_line_016)
col_collection_2_001.objects.link(ob_plane_003)
col_collection_2_001.objects.link(ob_empty_003)
col_collection_2_001.objects.link(ob_line_017)
col_collection_2_001.objects.link(ob_plane_005)
col_collection_2_001.objects.link(ob_line_018)
col_collection_2_001.objects.link(ob_line_019)
col_collection_2_001.objects.link(ob_cube_010)
col_collection_2_001.objects.link(ob_grid_003)
col_collection_2_001.objects.link(ob_grid_004)
col_collection_2_001.objects.link(ob_line_020)
col_collection_2_001.objects.link(ob_line_021)
col_collection_2_001.objects.link(ob_line_022)
col_collection_2_001.objects.link(ob_line_023)
col_collection_2_001.objects.link(ob_line_024)
col_collection_2_001.objects.link(ob_plane_006)
col_collection_2_001.objects.link(ob_plane_007)
col_collection_2_001.objects.link(ob_plane_008)
col_collection_2_001.objects.link(ob_plane_010)
col_collection_2_001.objects.link(ob_line_007)
col_collection_2_001.objects.link(ob_grid_005)
col_collection_2_001.objects.link(ob_line_025)
col_collection_2_001.objects.link(ob_grid_006)
col_collection_2_001.objects.link(ob_line_026)
col_collection_2_001.objects.link(ob_line_027)
col_collection_2_001.objects.link(ob_cube_016)
col_collection_2_001.objects.link(ob_cube_017)
col_collection_2_001.objects.link(ob_cube_008)
def _layer_coll(name, lc=None):
    lc = lc or bpy.context.view_layer.layer_collection
    for c in lc.children:
        if c.name == name: return c
        r = _layer_coll(name, c)
        if r: return r
_layer_coll('Collection 2').exclude = True

# ---- scene / render settings (as saved in the file)
scene.camera = ob_camera
scene.frame_start = 1; scene.frame_end = 250; scene.frame_set(0)
scene.render.engine = 'BLENDER_EEVEE_NEXT'
scene.render.resolution_x = 3072
scene.render.resolution_y = 1024
scene.render.film_transparent = True
scene.cycles.sampling_pattern = 'TABULATED_SOBOL'
scene.cycles.use_light_tree = False
scene.view_settings.view_transform = 'Filmic'
bpy.context.view_layer.update()
